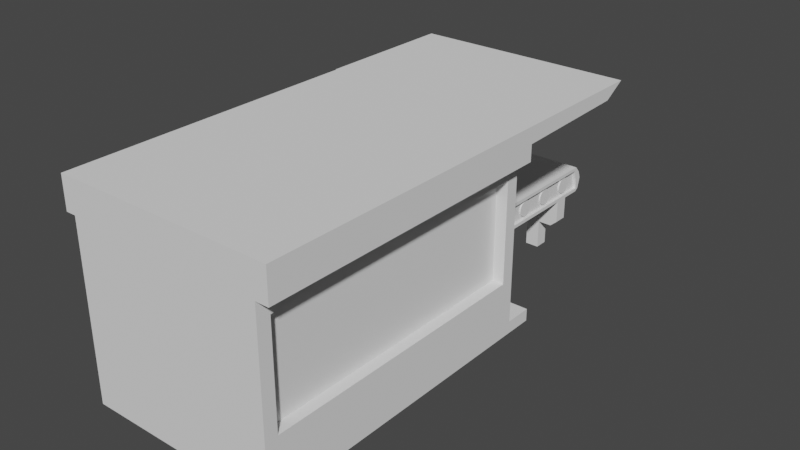 # Source: cintatranpor.blend  (saved by Blender 3.3.6; exported with 4.5.12 LTS)
import bpy
from mathutils import Matrix  # noqa: F401  (used for matrix-valued properties, if any)

bpy.ops.wm.read_factory_settings(use_empty=True)
scene = bpy.context.scene
scene.name = 'Scene'

# ---- collections
col_collection = bpy.data.collections.new('Collection'); scene.collection.children.link(col_collection)

# ---- world
world_world = bpy.data.worlds.new('World'); scene.world = world_world
world_world.use_nodes = True; world_world.node_tree.nodes.clear()
_N = world_world.node_tree.nodes; _L = world_world.node_tree.links
n0 = _N.new('ShaderNodeOutputWorld'); n0.name = 'World Output'; n0.location = (300, 300)
n1 = _N.new('ShaderNodeBackground'); n1.name = 'Background'; n1.location = (10, 300)
n1.inputs[0].default_value = (0.05088, 0.05088, 0.05088, 1.0)
_L.new(n1.outputs[0], n0.inputs[0])
n0.is_active_output = True
world_world.color = (0.05088, 0.05088, 0.05088)
world_world.use_sun_shadow = False
world_world.sun_shadow_jitter_overblur = 0.0

# ---- meshes
me_cube_001 = bpy.data.meshes.new('Cube.001')
me_cube_001.from_pydata([(-1.0, -1.0, -1.0), (-1.0, -1.0, 1.0), (1.0, -1.0, 0.75), (1.0, -1.0, -1.0), (1.0, -1.0, 1.0), (-1.0, -1.0, 0.75), (0.3333, -1.754, -0.75), (-1.0, 0.9836, 0.0), (1.0, 0.9836, 0.0), (1.0, -1.0, 0.0), (-1.0, 0.9299, -1.0), (-1.0, 0.8907, 1.0), (1.0, 0.9299, -1.0), (1.0, 0.8907, 1.0), (1.0, 0.9217, 0.0), (-1.0, 0.9217, 0.0), (-1.0, -0.03198, -1.0), (1.0, -0.03198, 1.0), (-0.8694, -1.0, -0.5), (-1.0, -0.03198, 1.0), (1.0, -0.03198, -1.0), (0.8845, 0.8828, -0.75), (0.3333, -1.754, -0.5), (-1.0, 0.9641, 0.5), (1.0, 0.9641, 0.5), (1.0, -1.0, 0.5), (1.0, 0.9078, 0.5), (-1.0, 0.9078, 0.5), (1.0, 0.8828, -0.75), (1.0, -1.0, 0.0), (-1.0, 0.9699, -0.5), (1.0, 0.9699, -0.5), (1.0, -1.0, -0.5), (-1.0, -1.0, -0.5), (-1.0, 0.9292, -0.5), (1.0, 0.9292, -0.5), (1.0, 0.8663, 0.75), (1.0, -1.0, 0.5), (-1.0, 0.8648, 1.0), (1.0, 0.8836, -1.0), (1.0, 0.8819, -0.5), (-1.0, 0.8836, -1.0), (1.0, 0.8648, 1.0), (1.0, 0.8751, 0.0), (1.0, 0.8679, 0.5), (1.0, 0.8679, 0.5), (1.0, 0.8819, -0.5), (1.0, 0.8751, 0.0), (-1.0, 0.9177, 1.0), (1.0, 0.9177, 1.0), (-1.0, 0.9177, 1.0), (-1.0, 0.9551, 0.6132), (1.0, 0.9551, 0.6132), (1.0, 0.9177, 1.0), (-1.0, 0.9605, -0.8063), (-1.0, 0.9299, -1.0), (1.0, 0.9299, -1.0), (1.0, 0.9605, -0.8063), (1.0, 0.8993, 0.75), (-1.0, 0.8993, 0.75), (-1.0, -0.03198, 0.75), (1.0, -0.03198, 0.75), (1.0, 0.8663, 0.75), (-1.0, 0.8663, 0.75), (1.0, -1.0, -0.75), (-1.0, 0.9295, -0.75), (1.0, 0.9295, -0.75), (-1.0, -0.03198, -0.75), (1.0, -0.03198, -0.75), (-1.0, -1.0, -0.75), (-1.0, 0.8828, -0.75), (1.0, 0.8828, -0.75), (1.0, -1.0, 0.5), (1.0, -1.0, 0.0), (0.8845, 0.8993, 0.75), (1.0, 0.8751, 0.0), (0.8845, 0.9217, 0.0), (1.0, -1.0, 0.75), (1.0, -0.03198, 0.75), (1.0, 0.8679, 0.5), (1.0, -1.0, -0.5), (0.8845, 0.9078, 0.5), (1.0, 0.8819, -0.5), (1.0, 0.8663, 0.75), (1.0, -1.0, -0.75), (1.0, -0.03198, -0.75), (1.0, 0.8828, -0.75), (1.0, 0.8751, 0.0), (-0.8694, -1.0, 0.75), (1.0, -1.0, 0.75), (1.0, -0.03198, 0.75), (1.0, 0.8679, 0.5), (1.0, -1.0, -0.5), (-0.8694, -1.0, 0.5), (1.0, 0.8819, -0.5), (1.0, 0.8663, 0.75), (1.0, -1.0, -0.75), (1.0, -0.03198, -0.75), (1.0, 0.8828, -0.75), (0.8845, 0.9292, -0.5), (0.8845, 0.8751, 0.0), (0.8845, 0.8679, 0.5), (0.8845, 0.8819, -0.5), (0.8845, 0.8663, 0.75), (0.8845, 0.9295, -0.75), (0.8845, 0.8828, -0.75), (0.8845, -1.0, 0.5), (0.8845, -1.0, 0.0), (0.8845, -0.03198, 0.0), (0.8845, 0.8751, 0.0), (0.8845, -0.03198, 0.5), (0.8845, -1.0, 0.75), (0.8845, -0.03198, 0.75), (0.8845, 0.8679, 0.5), (0.8845, -1.0, -0.5), (0.8845, -0.03198, -0.5), (0.8845, 0.8819, -0.5), (0.8845, 0.8663, 0.75), (0.8845, -1.0, -0.75), (0.8845, -0.03198, -0.75), (0.8845, 0.8828, -0.75), (-0.8694, -1.0, 0.0), (-0.8694, 0.8751, 0.0), (-0.8694, 0.9217, 0.0), (-0.8694, 0.9078, 0.5), (-0.8694, -0.03198, 0.0), (-0.8694, -0.03198, 0.5), (-0.8694, 0.8993, 0.75), (-0.8694, -0.03198, 0.75), (-0.8694, 0.8679, 0.5), (-0.8694, -1.0, -0.75), (-0.8694, 0.9292, -0.5), (-0.8694, -0.03198, -0.5), (-0.8694, 0.8819, -0.5), (-0.8694, 0.8663, 0.75), (-0.8694, 0.9295, -0.75), (-0.8694, -0.03198, -0.75), (-0.8694, 0.8828, -0.75), (1.0, 0.8828, -0.75), (1.0, 0.8819, -0.5), (0.8845, 0.8819, -0.5), (1.0, 0.8679, 0.5), (1.0, 0.8751, 0.0), (1.0, 0.8663, 0.75), (1.0, 0.8819, -0.5), (0.8845, 0.8751, 0.0), (0.8845, 0.8819, -0.5), (0.8845, 0.8679, 0.5), (0.8845, 0.8663, 0.75), (-1.0, 0.659, -1.0), (1.0, 0.6448, 1.0), (-1.0, 0.6448, 1.0), (1.0, 0.659, -1.0), (-1.0, 0.6459, 0.75), (1.0, 0.6459, 0.75), (-1.0, 0.6583, -0.75), (1.0, 0.6583, -0.75), (1.0, 0.6459, 0.75), (1.0, 0.6583, -0.75), (1.0, 0.6459, 0.75), (1.0, 0.6583, -0.75), (0.8845, 0.6525, 0.0), (0.8845, 0.6471, 0.5), (0.8845, 0.6577, -0.5), (0.8845, 0.6459, 0.75), (0.8845, 0.6583, -0.75), (-0.8694, 0.6525, 0.0), (-0.8694, 0.6471, 0.5), (-0.8694, 0.6577, -0.5), (-0.8694, 0.6459, 0.75), (-0.8694, 0.6583, -0.75), (1.0, 0.659, -1.0), (1.0, 0.8836, -1.0), (-1.0, 0.8836, -1.0), (-1.0, 0.659, -1.0), (-1.0, 0.7548, 1.0), (1.0, 0.7713, -1.0), (-1.0, 0.7561, 0.75), (-1.0, 0.7706, -0.75), (-0.8694, 0.7638, 0.0), (-0.8694, 0.7575, 0.5), (-0.8694, 0.7698, -0.5), (-0.8694, 0.7561, 0.75), (-0.8694, 0.7706, -0.75), (-1.0, 0.7713, -1.0), (1.0, 0.7548, 1.0), (1.0, 0.7561, 0.75), (1.0, 0.7706, -0.75), (1.0, 0.7561, 0.75), (1.0, 0.7706, -0.75), (1.0, 0.7561, 0.75), (1.0, 0.7706, -0.75), (0.8845, 0.7638, 0.0), (0.8845, 0.7575, 0.5), (0.8845, 0.7698, -0.5), (0.8845, 0.7561, 0.75), (0.8845, 0.7706, -0.75), (1.0, 0.7713, -1.0), (-1.0, 0.7713, -1.0), (-0.7519, 0.7713, -3.108), (-0.7519, 0.659, -3.108), (0.7519, 0.659, -3.108), (0.7519, 0.7713, -3.108), (-0.3333, -1.0, -1.0), (0.3333, -1.0, -1.0), (0.3333, -1.0, 1.0), (-0.3333, -1.0, 1.0), (1.0, -1.754, -0.75), (1.0, -1.754, -0.5), (-0.3333, 0.9836, 0.0), (0.3333, 0.9836, 0.0), (-0.3333, 0.8907, 1.0), (0.3333, 0.8907, 1.0), (0.3333, 0.9299, -1.0), (-0.3333, 0.9299, -1.0), (-0.3333, -0.03198, 1.0), (0.3333, -0.03198, 1.0), (0.3333, -0.03198, -1.0), (-0.3333, -0.03198, -1.0), (-0.8694, -1.754, -0.5), (-0.8694, -1.754, -0.75), (-0.3333, 0.9641, 0.5), (0.3333, 0.9641, 0.5), (-0.3333, 0.9699, -0.5), (0.3333, 0.9699, -0.5), (0.3333, -1.0, -0.5), (-0.3333, -1.0, -0.5), (0.3333, 0.8836, -1.0), (-0.3333, 0.8836, -1.0), (-0.3333, 0.8648, 1.0), (0.3333, 0.8648, 1.0), (-0.3333, 0.9177, 1.0), (0.3333, 0.9177, 1.0), (0.3333, 0.9551, 0.6132), (-0.3333, 0.9551, 0.6132), (-0.3333, 0.9177, 1.0), (0.3333, 0.9177, 1.0), (0.3333, 0.9299, -1.0), (-0.3333, 0.9299, -1.0), (-0.3333, 0.9605, -0.8063), (0.3333, 0.9605, -0.8063), (-1.0, -1.754, -0.5), (-1.0, -1.754, -0.75), (0.3333, -1.0, -0.75), (-0.3333, -1.0, -0.75), (0.3333, 0.659, -1.0), (-0.3333, 0.659, -1.0), (-0.3333, 0.6448, 1.0), (0.3333, 0.6448, 1.0), (0.3333, 0.8836, -1.0), (-0.3333, 0.8836, -1.0), (0.3333, 0.659, -1.0), (-0.3333, 0.659, -1.0), (0.3333, 0.7713, -1.0), (-0.3333, 0.7713, -1.0), (-0.3333, 0.7548, 1.0), (0.3333, 0.7548, 1.0), (0.2506, 0.659, -3.108), (-0.2506, 0.659, -3.108), (0.2506, 0.7713, -3.108), (-0.2506, 0.7713, -3.108), (1.0, 0.659, -2.669), (1.0, 0.7713, -2.669), (-1.0, 0.7713, -2.669), (-1.0, 0.659, -2.669), (0.3333, 0.659, -2.669), (-0.3333, 0.659, -2.669), (-0.3333, 0.7713, -2.669), (0.3333, 0.7713, -2.669), (0.3333, 0.7294, -1.0), (-0.3333, 0.7294, -1.0), (-0.3333, 0.7294, -2.669), (0.3333, 0.7294, -2.669), (1.0, 0.659, -1.0), (1.0, 0.7713, -1.0), (1.0, 0.7713, -2.669), (1.0, 0.659, -2.669), (-1.0, -1.0, 0.75), (-1.0, -1.0, 1.0), (1.0, -1.0, 1.0), (1.0, -1.0, 0.75), (-1.0, -1.0, 0.5), (-0.3333, -1.0, 1.0), (-1.0, -1.0, -0.5), (1.0, -1.0, 0.5), (1.0, -1.0, 0.0), (-0.8694, -1.0, 0.0), (1.0, -1.0, -0.5), (-0.3333, -1.0, -0.5), (-0.8694, -1.0, -0.5), (-0.8694, -1.0, 0.5), (-0.8694, -1.0, 0.75), (-0.8694, -0.03198, 0.0), (-0.8694, -0.03198, 0.5), (0.3333, -1.0, 1.0), (0.3333, -1.0, -0.5), (-1.0, -1.754, 0.75), (-1.0, -1.754, 1.0), (1.0, -1.754, 1.0), (1.0, -1.754, 0.75), (-1.0, -1.754, 0.5), (-0.3333, -1.754, 1.0), (-1.0, -1.754, -0.5), (-1.0, -1.754, 0.0), (1.0, -1.754, 0.5), (1.0, -1.754, 0.0), (-0.3333, -1.754, 0.0), (-0.8694, -1.754, 0.0), (-0.3333, -1.754, 0.5), (1.0, -1.754, -0.5), (-0.3333, -1.754, -0.5), (-0.8694, -1.754, -0.5), (-0.3333, -1.754, 0.75), (-0.8694, -1.754, 0.5), (0.3333, -1.754, 1.0), (0.3333, -1.754, 0.0), (0.3333, -1.754, 0.5), (0.3333, -1.754, -0.5), (0.3333, -1.754, 0.75), (0.2506, 0.659, -5.273), (-0.2506, 0.659, -5.273), (0.2506, 0.7713, -5.273), (-0.2506, 0.7713, -5.273)], [(144, 146), (79, 44), (82, 46), (43, 75), (94, 82), (75, 87), (79, 91), (40, 94), (98, 28), (36, 95), (91, 45), (47, 87), (46, 144), (142, 43), (44, 141), (139, 94)], [(24, 52, 53, 49, 13, 58, 26), (61, 17, 4, 2), (225, 32, 287, 295), (217, 20, 3, 204), (215, 19, 1, 206), (125, 121, 286, 292), (2, 25, 72, 77), (224, 210, 8, 31), (34, 15, 7, 30), (9, 25, 284, 285), (31, 8, 14, 35), (27, 59, 11, 48, 50, 51, 23), (10, 65, 34, 30, 54, 55), (63, 38, 11, 59), (5, 1, 19, 60), (34, 65, 135, 131), (247, 151, 19, 215), (245, 152, 20, 217), (154, 150, 17, 61), (32, 64, 84, 80), (177, 63, 134, 182), (15, 34, 131, 123), (8, 24, 26, 14), (18, 33, 283, 289), (61, 2, 77, 78), (210, 222, 24, 8), (15, 27, 23, 7), (67, 69, 130, 136), (59, 27, 124, 127), (65, 70, 137, 135), (56, 57, 31, 35, 66, 12), (237, 56, 12, 213), (244, 226, 33, 69), (18, 130, 220, 219), (63, 59, 127, 134), (96, 97, 119, 118), (58, 13, 42, 62), (213, 12, 39, 227), (211, 11, 38, 229), (177, 175, 38, 63), (27, 15, 123, 124), (222, 233, 52, 24), (231, 48, 11, 211), (234, 51, 50, 235), (232, 49, 53, 236), (238, 55, 54, 239), (240, 224, 31, 57), (35, 14, 76, 99), (25, 9, 73, 72), (5, 60, 128, 88), (2, 4, 279, 280), (93, 126, 293, 290), (154, 61, 78, 157), (12, 66, 71, 39), (184, 178, 70, 41), (203, 244, 69, 0), (20, 68, 64, 3), (41, 70, 65, 10), (0, 69, 67, 16), (152, 156, 68, 20), (78, 77, 89, 90), (157, 78, 90, 159), (73, 80, 92, 29), (77, 72, 37, 89), (189, 86, 98, 191), (187, 71, 86, 189), (64, 68, 85, 84), (9, 32, 80, 73), (116, 120, 21, 140), (103, 62, 143, 148), (89, 37, 106, 111), (26, 58, 74, 81), (92, 96, 118, 114), (14, 26, 81, 76), (90, 89, 111, 112), (102, 100, 145, 146), (84, 85, 97, 96), (72, 73, 29, 37), (80, 84, 96, 92), (104, 99, 102, 105), (76, 81, 101, 100), (99, 76, 100, 102), (81, 74, 103, 101), (115, 108, 107, 114), (163, 161, 108, 115), (161, 162, 110, 108), (108, 110, 106, 107), (165, 163, 115, 119), (119, 115, 114, 118), (162, 164, 112, 110), (110, 112, 111, 106), (71, 66, 104, 105), (191, 98, 120, 196), (58, 62, 103, 74), (37, 29, 107, 106), (101, 103, 148, 147), (66, 35, 99, 104), (159, 90, 112, 164), (29, 92, 114, 107), (133, 122, 123, 131), (18, 121, 125, 132), (32, 9, 285, 287), (122, 129, 124, 123), (130, 18, 132, 136), (180, 182, 134, 129), (137, 133, 131, 135), (183, 181, 133, 137), (179, 180, 129, 122), (181, 179, 122, 133), (93, 88, 128, 126), (129, 134, 127, 124), (155, 67, 136, 170), (25, 2, 280, 284), (100, 101, 147, 145), (120, 98, 138, 21), (178, 155, 170, 183), (132, 125, 166, 168), (125, 126, 167, 166), (136, 132, 168, 170), (126, 128, 169, 167), (190, 159, 164, 195), (97, 160, 165, 119), (193, 195, 164, 162), (196, 194, 163, 165), (192, 193, 162, 161), (194, 192, 161, 163), (68, 156, 158, 85), (85, 158, 160, 97), (188, 157, 159, 190), (176, 187, 156, 152), (16, 67, 155, 149), (186, 154, 157, 188), (60, 19, 151, 153), (60, 153, 169, 128), (186, 185, 150, 154), (184, 41, 173, 198), (255, 175, 151, 247), (262, 261, 201, 202), (246, 149, 174, 252), (176, 152, 171, 197), (227, 39, 172, 249), (39, 176, 197, 172), (249, 172, 197, 253), (229, 38, 175, 255), (149, 184, 198, 174), (62, 42, 185, 186), (62, 186, 188, 83), (39, 71, 187, 176), (83, 188, 190, 95), (116, 109, 192, 194), (109, 113, 193, 192), (120, 116, 194, 196), (113, 117, 195, 193), (95, 190, 195, 117), (70, 178, 183, 137), (168, 166, 179, 181), (166, 167, 180, 179), (170, 168, 181, 183), (167, 169, 182, 180), (160, 191, 196, 165), (156, 187, 189, 158), (158, 189, 191, 160), (149, 155, 178, 184), (153, 151, 175, 177), (153, 177, 182, 169), (259, 202, 201, 257), (264, 263, 199, 200), (268, 262, 202, 259), (266, 264, 200, 258), (261, 265, 257, 201), (265, 266, 258, 257), (263, 267, 260, 199), (267, 268, 259, 260), (199, 260, 258, 200), (260, 259, 321, 322), (42, 230, 256, 185), (230, 229, 255, 256), (173, 250, 254, 198), (250, 249, 253, 254), (41, 228, 250, 173), (228, 227, 249, 250), (152, 245, 251, 171), (245, 246, 252, 251), (185, 256, 248, 150), (256, 255, 247, 248), (3, 64, 243, 204), (204, 243, 244, 203), (121, 18, 289, 286), (205, 206, 282, 294), (54, 30, 223, 239), (239, 223, 224, 240), (56, 237, 240, 57), (237, 238, 239, 240), (48, 231, 235, 50), (231, 232, 236, 235), (52, 233, 236, 53), (233, 234, 235, 236), (49, 232, 212, 13), (232, 231, 211, 212), (23, 51, 234, 221), (221, 234, 233, 222), (13, 212, 230, 42), (212, 211, 229, 230), (10, 214, 228, 41), (214, 213, 227, 228), (290, 286, 307, 313), (243, 225, 226, 244), (55, 238, 214, 10), (238, 237, 213, 214), (7, 23, 221, 209), (209, 221, 222, 210), (88, 93, 290, 291), (206, 1, 278, 282), (149, 246, 218, 16), (246, 245, 217, 218), (150, 248, 216, 17), (248, 247, 215, 216), (30, 7, 209, 223), (223, 209, 210, 224), (33, 226, 288, 283), (1, 5, 277, 278), (17, 216, 205, 4), (216, 215, 206, 205), (16, 218, 203, 0), (218, 217, 204, 203), (4, 205, 294, 279), (5, 88, 291, 277), (253, 268, 272, 269), (198, 254, 267, 263), (251, 252, 266, 265), (171, 251, 265, 261), (252, 174, 264, 266), (253, 197, 262, 268), (174, 198, 263, 264), (262, 197, 274, 275), (270, 269, 272, 271), (254, 253, 269, 270), (268, 267, 271, 272), (267, 254, 270, 271), (274, 273, 276, 275), (171, 261, 276, 273), (197, 171, 273, 274), (261, 262, 275, 276), (130, 69, 242, 220), (289, 283, 302, 311), (33, 18, 219, 241), (69, 33, 241, 242), (281, 277, 291, 290), (225, 243, 6, 22), (286, 290, 293, 292), (285, 284, 304, 305), (283, 288, 310, 302), (287, 285, 305, 309), (286, 289, 311, 307), (282, 278, 297, 301), (64, 32, 208, 207), (243, 64, 207, 6), (277, 281, 300, 296), (294, 282, 301, 314), (126, 125, 292, 293), (226, 225, 295, 288), (242, 241, 219, 220), (207, 208, 22, 6), (312, 301, 297, 296), (310, 306, 303, 302), (302, 303, 307, 311), (306, 308, 300, 303), (308, 312, 296, 300), (303, 300, 313, 307), (304, 299, 318, 316), (316, 318, 312, 308), (305, 304, 316, 315), (315, 316, 308, 306), (309, 305, 315, 317), (317, 315, 306, 310), (299, 298, 314, 318), (318, 314, 301, 312), (295, 287, 309, 317), (32, 225, 22, 208), (278, 277, 296, 297), (281, 290, 313, 300), (288, 295, 317, 310), (284, 280, 299, 304), (279, 294, 314, 298), (280, 279, 298, 299), (322, 321, 319, 320), (257, 258, 320, 319), (258, 260, 322, 320), (259, 257, 319, 321)])
_uv = me_cube_001.uv_layers.new(name='UVMap')
_uv.uv.foreach_set('vector', [0.5625, 0.5, 0.5767, 0.5, 0.625, 0.5018, 0.625, 0.5018, 0.625, 0.508, 0.5938, 0.508, 0.5625, 0.508, 0.5938, 0.629, 0.625, 0.629, 0.625, 0.75, 0.5938, 0.75, 0.4375, 0.8333, 0.4375, 0.75, 0.4375, 0.75, 0.4375, 0.8333, 0.2917, 0.629, 0.375, 0.629, 0.375, 0.75, 0.2917, 0.75, 0.7917, 0.629, 0.875, 0.629, 0.875, 0.75, 0.7917, 0.75, 0.5, 0.121, 0.5, 0.0, 0.5, 0.0, 0.5, 0.121, 0.5938, 0.75, 0.5625, 0.75, 0.5625, 0.75, 0.5938, 0.75, 0.4375, 0.4167, 0.5, 0.4167, 0.5, 0.5, 0.4375, 0.5, 0.4375, 0.242, 0.5, 0.242, 0.5, 0.25, 0.4375, 0.25, 0.5, 0.75, 0.5625, 0.75, 0.5625, 0.75, 0.5, 0.75, 0.4375, 0.5, 0.5, 0.5, 0.5, 0.508, 0.4375, 0.508, 0.5625, 0.242, 0.5938, 0.242, 0.625, 0.242, 0.625, 0.2482, 0.625, 0.2482, 0.5767, 0.25, 0.5625, 0.25, 0.375, 0.242, 0.4062, 0.242, 0.4375, 0.242, 0.4375, 0.25, 0.3992, 0.25, 0.375, 0.242, 0.5938, 0.2355, 0.625, 0.2355, 0.625, 0.242, 0.5938, 0.242, 0.5938, 0.0, 0.625, 0.0, 0.625, 0.121, 0.5938, 0.121, 0.4375, 0.242, 0.4062, 0.242, 0.4062, 0.242, 0.4375, 0.242, 0.7917, 0.5426, 0.875, 0.5426, 0.875, 0.629, 0.7917, 0.629, 0.2917, 0.5426, 0.375, 0.5426, 0.375, 0.629, 0.2917, 0.629, 0.5938, 0.5426, 0.625, 0.5426, 0.625, 0.629, 0.5938, 0.629, 0.4375, 0.75, 0.4062, 0.75, 0.4062, 0.75, 0.4375, 0.75, 0.5938, 0.2214, 0.5938, 0.2355, 0.5938, 0.2355, 0.5938, 0.2214, 0.5, 0.242, 0.4375, 0.242, 0.4375, 0.242, 0.5, 0.242, 0.5, 0.5, 0.5625, 0.5, 0.5625, 0.508, 0.5, 0.508, 0.4375, 1.0, 0.4375, 1.0, 0.4375, 1.0, 0.4375, 1.0, 0.5938, 0.629, 0.5938, 0.75, 0.5938, 0.75, 0.5938, 0.629, 0.5, 0.4167, 0.5625, 0.4167, 0.5625, 0.5, 0.5, 0.5, 0.5, 0.242, 0.5625, 0.242, 0.5625, 0.25, 0.5, 0.25, 0.4062, 0.121, 0.4062, 0.0, 0.4062, 0.0, 0.4062, 0.121, 0.5938, 0.242, 0.5625, 0.242, 0.5625, 0.242, 0.5938, 0.242, 0.4062, 0.242, 0.4063, 0.2355, 0.4063, 0.2355, 0.4062, 0.242, 0.375, 0.508, 0.3992, 0.5, 0.4375, 0.5, 0.4375, 0.508, 0.4062, 0.508, 0.375, 0.508, 0.375, 0.508, 0.375, 0.508, 0.375, 0.508, 0.375, 0.508, 0.4062, 0.9167, 0.4375, 0.9167, 0.4375, 1.0, 0.4062, 1.0, 0.4375, 0.0, 0.4062, 0.0, 0.4062, 0.0, 0.4375, 0.0, 0.5938, 0.2355, 0.5938, 0.242, 0.5938, 0.242, 0.5938, 0.2355, 0.4062, 0.75, 0.4062, 0.629, 0.4062, 0.629, 0.4062, 0.75, 0.5938, 0.508, 0.625, 0.508, 0.625, 0.5145, 0.5938, 0.5145, 0.2917, 0.508, 0.375, 0.508, 0.375, 0.5145, 0.2917, 0.5145, 0.7917, 0.508, 0.875, 0.508, 0.875, 0.5145, 0.7917, 0.5145, 0.5938, 0.2214, 0.625, 0.2214, 0.625, 0.2355, 0.5938, 0.2355, 0.5625, 0.242, 0.5, 0.242, 0.5, 0.242, 0.5625, 0.242, 0.5625, 0.4167, 0.5767, 0.4167, 0.5767, 0.5, 0.5625, 0.5, 0.7917, 0.5018, 0.875, 0.5018, 0.875, 0.508, 0.7917, 0.508, 0.5767, 0.3333, 0.5767, 0.25, 0.625, 0.25, 0.625, 0.3333, 0.625, 0.5018, 0.625, 0.5018, 0.625, 0.5018, 0.625, 0.5018, 0.2083, 0.508, 0.125, 0.508, 0.125, 0.5, 0.2083, 0.5, 0.3992, 0.4167, 0.4375, 0.4167, 0.4375, 0.5, 0.3992, 0.5, 0.4375, 0.508, 0.5, 0.508, 0.5, 0.508, 0.4375, 0.508, 0.5625, 0.75, 0.5, 0.75, 0.5, 0.75, 0.5625, 0.75, 0.5938, 0.0, 0.5938, 0.121, 0.5938, 0.121, 0.5938, 0.0, 0.5938, 0.75, 0.625, 0.75, 0.625, 0.75, 0.5938, 0.75, 0.5625, 0.0, 0.5625, 0.121, 0.5625, 0.121, 0.5625, 0.0, 0.5938, 0.5426, 0.5938, 0.629, 0.5938, 0.629, 0.5938, 0.5426, 0.375, 0.508, 0.4062, 0.508, 0.4062, 0.5145, 0.375, 0.5145, 0.375, 0.2214, 0.4063, 0.2214, 0.4063, 0.2355, 0.375, 0.2355, 0.375, 0.9167, 0.4062, 0.9167, 0.4062, 1.0, 0.375, 1.0, 0.375, 0.629, 0.4062, 0.629, 0.4062, 0.75, 0.375, 0.75, 0.375, 0.2355, 0.4063, 0.2355, 0.4062, 0.242, 0.375, 0.242, 0.375, 0.0, 0.4062, 0.0, 0.4062, 0.121, 0.375, 0.121, 0.375, 0.5426, 0.4062, 0.5426, 0.4062, 0.629, 0.375, 0.629, 0.5938, 0.629, 0.5938, 0.75, 0.5938, 0.75, 0.5938, 0.629, 0.5938, 0.5426, 0.5938, 0.629, 0.5938, 0.629, 0.5938, 0.5426, 0.5, 0.75, 0.4375, 0.75, 0.4375, 0.75, 0.5, 0.75, 0.5938, 0.75, 0.5625, 0.75, 0.5625, 0.75, 0.5938, 0.75, 0.4062, 0.5286, 0.4062, 0.5145, 0.4062, 0.5145, 0.4062, 0.5286, 0.4062, 0.5286, 0.4062, 0.5145, 0.4062, 0.5145, 0.4062, 0.5286, 0.4062, 0.75, 0.4062, 0.629, 0.4062, 0.629, 0.4062, 0.75, 0.5, 0.75, 0.4375, 0.75, 0.4375, 0.75, 0.5, 0.75, 0.4375, 0.5145, 0.4062, 0.5145, 0.4062, 0.5145, 0.4375, 0.5145, 0.5938, 0.5145, 0.5938, 0.5145, 0.5938, 0.5145, 0.5938, 0.5145, 0.5938, 0.75, 0.5625, 0.75, 0.5625, 0.75, 0.5938, 0.75, 0.5625, 0.508, 0.5938, 0.508, 0.5938, 0.508, 0.5625, 0.508, 0.4375, 0.75, 0.4062, 0.75, 0.4062, 0.75, 0.4375, 0.75, 0.5, 0.508, 0.5625, 0.508, 0.5625, 0.508, 0.5, 0.508, 0.5938, 0.629, 0.5938, 0.75, 0.5938, 0.75, 0.5938, 0.629, 0.4375, 0.5145, 0.5, 0.5145, 0.5, 0.5145, 0.4375, 0.5145, 0.4062, 0.75, 0.4062, 0.629, 0.4062, 0.629, 0.4062, 0.75, 0.5625, 0.75, 0.5, 0.75, 0.5, 0.75, 0.5625, 0.75, 0.4375, 0.75, 0.4062, 0.75, 0.4062, 0.75, 0.4375, 0.75, 0.4062, 0.508, 0.4375, 0.508, 0.4375, 0.5145, 0.4062, 0.5145, 0.5, 0.508, 0.5625, 0.508, 0.5625, 0.5145, 0.5, 0.5145, 0.4375, 0.508, 0.5, 0.508, 0.5, 0.5145, 0.4375, 0.5145, 0.5625, 0.508, 0.5938, 0.508, 0.5938, 0.5145, 0.5625, 0.5145, 0.4375, 0.629, 0.5, 0.629, 0.5, 0.75, 0.4375, 0.75, 0.4375, 0.5426, 0.5, 0.5426, 0.5, 0.629, 0.4375, 0.629, 0.5, 0.5426, 0.5625, 0.5426, 0.5625, 0.629, 0.5, 0.629, 0.5, 0.629, 0.5625, 0.629, 0.5625, 0.75, 0.5, 0.75, 0.4062, 0.5426, 0.4375, 0.5426, 0.4375, 0.629, 0.4062, 0.629, 0.4062, 0.629, 0.4375, 0.629, 0.4375, 0.75, 0.4062, 0.75, 0.5625, 0.5426, 0.5938, 0.5426, 0.5938, 0.629, 0.5625, 0.629, 0.5625, 0.629, 0.5938, 0.629, 0.5938, 0.75, 0.5625, 0.75, 0.4062, 0.5145, 0.4062, 0.508, 0.4062, 0.508, 0.4062, 0.5145, 0.4062, 0.5286, 0.4062, 0.5145, 0.4062, 0.5145, 0.4062, 0.5286, 0.5938, 0.508, 0.5938, 0.5145, 0.5938, 0.5145, 0.5938, 0.508, 0.5625, 0.75, 0.5, 0.75, 0.5, 0.75, 0.5625, 0.75, 0.5625, 0.5145, 0.5938, 0.5145, 0.5938, 0.5145, 0.5625, 0.5145, 0.4062, 0.508, 0.4375, 0.508, 0.4375, 0.508, 0.4062, 0.508, 0.5938, 0.5426, 0.5938, 0.629, 0.5938, 0.629, 0.5938, 0.5426, 0.5, 0.75, 0.4375, 0.75, 0.4375, 0.75, 0.5, 0.75, 0.4375, 0.2355, 0.5, 0.2355, 0.5, 0.242, 0.4375, 0.242, 0.4375, 0.0, 0.5, 0.0, 0.5, 0.121, 0.4375, 0.121, 0.4375, 0.75, 0.5, 0.75, 0.5, 0.75, 0.4375, 0.75, 0.5, 0.2355, 0.5625, 0.2355, 0.5625, 0.242, 0.5, 0.242, 0.4062, 0.0, 0.4375, 0.0, 0.4375, 0.121, 0.4062, 0.121, 0.5625, 0.2214, 0.5938, 0.2214, 0.5938, 0.2355, 0.5625, 0.2355, 0.4063, 0.2355, 0.4375, 0.2355, 0.4375, 0.242, 0.4062, 0.242, 0.4063, 0.2214, 0.4375, 0.2214, 0.4375, 0.2355, 0.4063, 0.2355, 0.5, 0.2214, 0.5625, 0.2214, 0.5625, 0.2355, 0.5, 0.2355, 0.4375, 0.2214, 0.5, 0.2214, 0.5, 0.2355, 0.4375, 0.2355, 0.5625, 0.0, 0.5938, 0.0, 0.5938, 0.121, 0.5625, 0.121, 0.5625, 0.2355, 0.5938, 0.2355, 0.5938, 0.242, 0.5625, 0.242, 0.4063, 0.2074, 0.4062, 0.121, 0.4062, 0.121, 0.4063, 0.2074, 0.5625, 0.75, 0.5938, 0.75, 0.5938, 0.75, 0.5625, 0.75, 0.5, 0.5145, 0.5625, 0.5145, 0.5625, 0.5145, 0.5, 0.5145, 0.4062, 0.5145, 0.4062, 0.5145, 0.4062, 0.5145, 0.4062, 0.5145, 0.4063, 0.2214, 0.4063, 0.2074, 0.4063, 0.2074, 0.4063, 0.2214, 0.4375, 0.121, 0.5, 0.121, 0.5, 0.2074, 0.4375, 0.2074, 0.5, 0.121, 0.5625, 0.121, 0.5625, 0.2074, 0.5, 0.2074, 0.4062, 0.121, 0.4375, 0.121, 0.4375, 0.2074, 0.4063, 0.2074, 0.5625, 0.121, 0.5938, 0.121, 0.5938, 0.2074, 0.5625, 0.2074, 0.5938, 0.5286, 0.5938, 0.5426, 0.5938, 0.5426, 0.5938, 0.5286, 0.4062, 0.629, 0.4062, 0.5426, 0.4062, 0.5426, 0.4062, 0.629, 0.5625, 0.5286, 0.5938, 0.5286, 0.5938, 0.5426, 0.5625, 0.5426, 0.4062, 0.5286, 0.4375, 0.5286, 0.4375, 0.5426, 0.4062, 0.5426, 0.5, 0.5286, 0.5625, 0.5286, 0.5625, 0.5426, 0.5, 0.5426, 0.4375, 0.5286, 0.5, 0.5286, 0.5, 0.5426, 0.4375, 0.5426, 0.4062, 0.629, 0.4062, 0.5426, 0.4062, 0.5426, 0.4062, 0.629, 0.4062, 0.629, 0.4062, 0.5426, 0.4062, 0.5426, 0.4062, 0.629, 0.5938, 0.5286, 0.5938, 0.5426, 0.5938, 0.5426, 0.5938, 0.5286, 0.375, 0.5286, 0.4062, 0.5286, 0.4062, 0.5426, 0.375, 0.5426, 0.375, 0.121, 0.4062, 0.121, 0.4063, 0.2074, 0.375, 0.2074, 0.5938, 0.5286, 0.5938, 0.5426, 0.5938, 0.5426, 0.5938, 0.5286, 0.5938, 0.121, 0.625, 0.121, 0.625, 0.2074, 0.5938, 0.2074, 0.5938, 0.121, 0.5938, 0.2074, 0.5938, 0.2074, 0.5938, 0.121, 0.5938, 0.5286, 0.625, 0.5286, 0.625, 0.5426, 0.5938, 0.5426, 0.375, 0.2214, 0.375, 0.2355, 0.375, 0.2355, 0.375, 0.2214, 0.7917, 0.5286, 0.875, 0.5286, 0.875, 0.5426, 0.7917, 0.5426, 0.375, 0.5286, 0.375, 0.5426, 0.375, 0.5426, 0.375, 0.5286, 0.2083, 0.5426, 0.125, 0.5426, 0.125, 0.5426, 0.2083, 0.5426, 0.375, 0.5286, 0.375, 0.5426, 0.375, 0.5426, 0.375, 0.5286, 0.2917, 0.5145, 0.375, 0.5145, 0.375, 0.5145, 0.2917, 0.5145, 0.375, 0.5145, 0.375, 0.5286, 0.375, 0.5286, 0.375, 0.5145, 0.2917, 0.5145, 0.375, 0.5145, 0.375, 0.5286, 0.2917, 0.5286, 0.7917, 0.5145, 0.875, 0.5145, 0.875, 0.5286, 0.7917, 0.5286, 0.375, 0.2074, 0.375, 0.2214, 0.375, 0.2214, 0.375, 0.2074, 0.5938, 0.5145, 0.625, 0.5145, 0.625, 0.5286, 0.5938, 0.5286, 0.5938, 0.5145, 0.5938, 0.5286, 0.5938, 0.5286, 0.5938, 0.5145, 0.375, 0.5145, 0.4062, 0.5145, 0.4062, 0.5286, 0.375, 0.5286, 0.5938, 0.5145, 0.5938, 0.5286, 0.5938, 0.5286, 0.5938, 0.5145, 0.4375, 0.5145, 0.5, 0.5145, 0.5, 0.5286, 0.4375, 0.5286, 0.5, 0.5145, 0.5625, 0.5145, 0.5625, 0.5286, 0.5, 0.5286, 0.4062, 0.5145, 0.4375, 0.5145, 0.4375, 0.5286, 0.4062, 0.5286, 0.5625, 0.5145, 0.5938, 0.5145, 0.5938, 0.5286, 0.5625, 0.5286, 0.5938, 0.5145, 0.5938, 0.5286, 0.5938, 0.5286, 0.5938, 0.5145, 0.4063, 0.2355, 0.4063, 0.2214, 0.4063, 0.2214, 0.4063, 0.2355, 0.4375, 0.2074, 0.5, 0.2074, 0.5, 0.2214, 0.4375, 0.2214, 0.5, 0.2074, 0.5625, 0.2074, 0.5625, 0.2214, 0.5, 0.2214, 0.4063, 0.2074, 0.4375, 0.2074, 0.4375, 0.2214, 0.4063, 0.2214, 0.5625, 0.2074, 0.5938, 0.2074, 0.5938, 0.2214, 0.5625, 0.2214, 0.4062, 0.5426, 0.4062, 0.5286, 0.4062, 0.5286, 0.4062, 0.5426, 0.4062, 0.5426, 0.4062, 0.5286, 0.4062, 0.5286, 0.4062, 0.5426, 0.4062, 0.5426, 0.4062, 0.5286, 0.4062, 0.5286, 0.4062, 0.5426, 0.375, 0.2074, 0.4063, 0.2074, 0.4063, 0.2214, 0.375, 0.2214, 0.5938, 0.2074, 0.625, 0.2074, 0.625, 0.2214, 0.5938, 0.2214, 0.5938, 0.2074, 0.5938, 0.2214, 0.5938, 0.2214, 0.5938, 0.2074, 0.2917, 0.5286, 0.375, 0.5286, 0.375, 0.5426, 0.2917, 0.5426, 0.375, 0.2074, 0.375, 0.2214, 0.375, 0.2214, 0.375, 0.2074, 0.2917, 0.5286, 0.375, 0.5286, 0.375, 0.5286, 0.2917, 0.5286, 0.2083, 0.5426, 0.125, 0.5426, 0.125, 0.5426, 0.2083, 0.5426, 0.375, 0.5426, 0.2917, 0.5426, 0.2917, 0.5426, 0.375, 0.5426, 0.2917, 0.5426, 0.2083, 0.5426, 0.2083, 0.5426, 0.2917, 0.5426, 0.125, 0.5286, 0.2083, 0.5286, 0.2083, 0.5286, 0.125, 0.5286, 0.2083, 0.5286, 0.2917, 0.5286, 0.2917, 0.5286, 0.2083, 0.5286, 0.125, 0.5286, 0.2083, 0.5286, 0.2083, 0.5426, 0.125, 0.5426, 0.2083, 0.5286, 0.2917, 0.5286, 0.2917, 0.5286, 0.2083, 0.5286, 0.625, 0.5145, 0.7083, 0.5145, 0.7083, 0.5286, 0.625, 0.5286, 0.7083, 0.5145, 0.7917, 0.5145, 0.7917, 0.5286, 0.7083, 0.5286, 0.125, 0.5145, 0.2083, 0.5145, 0.2083, 0.5286, 0.125, 0.5286, 0.2083, 0.5145, 0.2917, 0.5145, 0.2917, 0.5286, 0.2083, 0.5286, 0.125, 0.5145, 0.2083, 0.5145, 0.2083, 0.5145, 0.125, 0.5145, 0.2083, 0.5145, 0.2917, 0.5145, 0.2917, 0.5145, 0.2083, 0.5145, 0.375, 0.5426, 0.2917, 0.5426, 0.2917, 0.5426, 0.375, 0.5426, 0.2917, 0.5426, 0.2083, 0.5426, 0.2083, 0.5426, 0.2917, 0.5426, 0.625, 0.5286, 0.7083, 0.5286, 0.7083, 0.5426, 0.625, 0.5426, 0.7083, 0.5286, 0.7917, 0.5286, 0.7917, 0.5426, 0.7083, 0.5426, 0.375, 0.75, 0.4062, 0.75, 0.4062, 0.8333, 0.375, 0.8333, 0.375, 0.8333, 0.4062, 0.8333, 0.4062, 0.9167, 0.375, 0.9167, 0.5, 0.0, 0.4375, 0.0, 0.4375, 0.0, 0.5, 0.0, 0.7083, 0.75, 0.7917, 0.75, 0.7917, 0.75, 0.7083, 0.75, 0.3992, 0.25, 0.4375, 0.25, 0.4375, 0.3333, 0.3992, 0.3333, 0.3992, 0.3333, 0.4375, 0.3333, 0.4375, 0.4167, 0.3992, 0.4167, 0.375, 0.508, 0.2917, 0.508, 0.2917, 0.5, 0.375, 0.5, 0.2917, 0.508, 0.2083, 0.508, 0.2083, 0.5, 0.2917, 0.5, 0.625, 0.2482, 0.625, 0.2482, 0.625, 0.2482, 0.625, 0.2482, 0.7917, 0.5018, 0.7083, 0.5018, 0.7083, 0.5018, 0.7917, 0.5018, 0.5767, 0.5, 0.5767, 0.4167, 0.625, 0.4167, 0.625, 0.5, 0.5767, 0.4167, 0.5767, 0.3333, 0.625, 0.3333, 0.625, 0.4167, 0.625, 0.5018, 0.7083, 0.5018, 0.7083, 0.508, 0.625, 0.508, 0.7083, 0.5018, 0.7917, 0.5018, 0.7917, 0.508, 0.7083, 0.508, 0.5625, 0.25, 0.5767, 0.25, 0.5767, 0.3333, 0.5625, 0.3333, 0.5625, 0.3333, 0.5767, 0.3333, 0.5767, 0.4167, 0.5625, 0.4167, 0.625, 0.508, 0.7083, 0.508, 0.7083, 0.5145, 0.625, 0.5145, 0.7083, 0.508, 0.7917, 0.508, 0.7917, 0.5145, 0.7083, 0.5145, 0.125, 0.508, 0.2083, 0.508, 0.2083, 0.5145, 0.125, 0.5145, 0.2083, 0.508, 0.2917, 0.508, 0.2917, 0.5145, 0.2083, 0.5145, 0.5625, 0.0, 0.5, 0.0, 0.5, 0.0, 0.5625, 0.0, 0.4062, 0.8333, 0.4375, 0.8333, 0.4375, 0.9167, 0.4062, 0.9167, 0.375, 0.242, 0.375, 0.242, 0.375, 0.242, 0.375, 0.242, 0.2083, 0.508, 0.2917, 0.508, 0.2917, 0.508, 0.2083, 0.508, 0.5, 0.25, 0.5625, 0.25, 0.5625, 0.3333, 0.5, 0.3333, 0.5, 0.3333, 0.5625, 0.3333, 0.5625, 0.4167, 0.5, 0.4167, 0.5938, 0.0, 0.5625, 0.0, 0.5625, 0.0, 0.5938, 0.0, 0.7917, 0.75, 0.875, 0.75, 0.875, 0.75, 0.7917, 0.75, 0.125, 0.5426, 0.2083, 0.5426, 0.2083, 0.629, 0.125, 0.629, 0.2083, 0.5426, 0.2917, 0.5426, 0.2917, 0.629, 0.2083, 0.629, 0.625, 0.5426, 0.7083, 0.5426, 0.7083, 0.629, 0.625, 0.629, 0.7083, 0.5426, 0.7917, 0.5426, 0.7917, 0.629, 0.7083, 0.629, 0.4375, 0.25, 0.5, 0.25, 0.5, 0.3333, 0.4375, 0.3333, 0.4375, 0.3333, 0.5, 0.3333, 0.5, 0.4167, 0.4375, 0.4167, 0.4375, 1.0, 0.4375, 0.9167, 0.4375, 0.9167, 0.4375, 1.0, 0.625, 0.0, 0.5938, 0.0, 0.5938, 0.0, 0.625, 0.0, 0.625, 0.629, 0.7083, 0.629, 0.7083, 0.75, 0.625, 0.75, 0.7083, 0.629, 0.7917, 0.629, 0.7917, 0.75, 0.7083, 0.75, 0.125, 0.629, 0.2083, 0.629, 0.2083, 0.75, 0.125, 0.75, 0.2083, 0.629, 0.2917, 0.629, 0.2917, 0.75, 0.2083, 0.75, 0.625, 0.75, 0.7083, 0.75, 0.7083, 0.75, 0.625, 0.75, 0.5938, 0.0, 0.5938, 0.0, 0.5938, 0.0, 0.5938, 0.0, 0.2917, 0.5286, 0.2917, 0.5286, 0.2917, 0.5286, 0.2917, 0.5286, 0.125, 0.5286, 0.2083, 0.5286, 0.2083, 0.5286, 0.125, 0.5286, 0.2917, 0.5426, 0.2083, 0.5426, 0.2083, 0.5426, 0.2917, 0.5426, 0.375, 0.5426, 0.2917, 0.5426, 0.2917, 0.5426, 0.375, 0.5426, 0.2083, 0.5426, 0.125, 0.5426, 0.125, 0.5426, 0.2083, 0.5426, 0.2917, 0.5286, 0.375, 0.5286, 0.375, 0.5286, 0.2917, 0.5286, 0.375, 0.2074, 0.375, 0.2214, 0.375, 0.2214, 0.375, 0.2074, 0.375, 0.5286, 0.375, 0.5286, 0.375, 0.5286, 0.375, 0.5286, 0.2083, 0.5286, 0.2917, 0.5286, 0.2917, 0.5286, 0.2083, 0.5286, 0.2083, 0.5286, 0.2917, 0.5286, 0.2917, 0.5286, 0.2083, 0.5286, 0.2917, 0.5286, 0.2083, 0.5286, 0.2083, 0.5286, 0.2917, 0.5286, 0.2083, 0.5286, 0.2083, 0.5286, 0.2083, 0.5286, 0.2083, 0.5286, 0.375, 0.5286, 0.375, 0.5426, 0.375, 0.5426, 0.375, 0.5286, 0.375, 0.5426, 0.375, 0.5426, 0.375, 0.5426, 0.375, 0.5426, 0.375, 0.5286, 0.375, 0.5426, 0.375, 0.5426, 0.375, 0.5286, 0.375, 0.5426, 0.375, 0.5286, 0.375, 0.5286, 0.375, 0.5426, 0.4062, 0.0, 0.4062, 0.0, 0.4062, 0.0, 0.4062, 0.0, 0.4375, 1.0, 0.4375, 1.0, 0.4375, 1.0, 0.4375, 1.0, 0.4375, 1.0, 0.4375, 1.0, 0.4375, 1.0, 0.4375, 1.0, 0.4062, 1.0, 0.4375, 1.0, 0.4375, 1.0, 0.4062, 1.0, 0.5625, 1.0, 0.5938, 1.0, 0.5938, 1.0, 0.5625, 1.0, 0.4375, 0.8333, 0.4062, 0.8333, 0.4062, 0.8333, 0.4375, 0.8333, 0.5, 0.0, 0.5625, 0.0, 0.5625, 0.121, 0.5, 0.121, 0.5, 0.75, 0.5625, 0.75, 0.5625, 0.75, 0.5, 0.75, 0.4375, 1.0, 0.4375, 0.9167, 0.4375, 0.9167, 0.4375, 1.0, 0.4375, 0.75, 0.5, 0.75, 0.5, 0.75, 0.4375, 0.75, 0.5, 0.0, 0.4375, 0.0, 0.4375, 0.0, 0.5, 0.0, 0.7917, 0.75, 0.875, 0.75, 0.875, 0.75, 0.7917, 0.75, 0.4062, 0.75, 0.4375, 0.75, 0.4375, 0.75, 0.4062, 0.75, 0.4062, 0.8333, 0.4062, 0.75, 0.4062, 0.75, 0.4062, 0.8333, 0.5938, 1.0, 0.5625, 1.0, 0.5625, 1.0, 0.5938, 1.0, 0.7083, 0.75, 0.7917, 0.75, 0.7917, 0.75, 0.7083, 0.75, 0.5625, 0.121, 0.5, 0.121, 0.5, 0.121, 0.5625, 0.121, 0.4375, 0.9167, 0.4375, 0.8333, 0.4375, 0.8333, 0.4375, 0.9167, 0.4062, 1.0, 0.4375, 1.0, 0.4375, 1.0, 0.4062, 1.0, 0.4062, 0.75, 0.4375, 0.75, 0.4375, 0.8333, 0.4062, 0.8333, 0.5938, 0.9167, 0.625, 0.9167, 0.625, 1.0, 0.5938, 1.0, 0.4375, 0.9167, 0.5, 0.9167, 0.5, 1.0, 0.4375, 1.0, 0.4375, 1.0, 0.5, 1.0, 0.5, 1.0, 0.4375, 1.0, 0.5, 0.9167, 0.5625, 0.9167, 0.5625, 1.0, 0.5, 1.0, 0.5625, 0.9167, 0.5938, 0.9167, 0.5938, 1.0, 0.5625, 1.0, 0.5, 1.0, 0.5625, 1.0, 0.5625, 1.0, 0.5, 1.0, 0.5625, 0.75, 0.5938, 0.75, 0.5938, 0.8333, 0.5625, 0.8333, 0.5625, 0.8333, 0.5938, 0.8333, 0.5938, 0.9167, 0.5625, 0.9167, 0.5, 0.75, 0.5625, 0.75, 0.5625, 0.8333, 0.5, 0.8333, 0.5, 0.8333, 0.5625, 0.8333, 0.5625, 0.9167, 0.5, 0.9167, 0.4375, 0.75, 0.5, 0.75, 0.5, 0.8333, 0.4375, 0.8333, 0.4375, 0.8333, 0.5, 0.8333, 0.5, 0.9167, 0.4375, 0.9167, 0.5938, 0.75, 0.625, 0.75, 0.625, 0.8333, 0.5938, 0.8333, 0.5938, 0.8333, 0.625, 0.8333, 0.625, 0.9167, 0.5938, 0.9167, 0.4375, 0.8333, 0.4375, 0.75, 0.4375, 0.75, 0.4375, 0.8333, 0.4375, 0.75, 0.4375, 0.8333, 0.4375, 0.8333, 0.4375, 0.75, 0.625, 0.0, 0.5938, 0.0, 0.5938, 0.0, 0.625, 0.0, 0.5625, 1.0, 0.5625, 1.0, 0.5625, 1.0, 0.5625, 1.0, 0.4375, 0.9167, 0.4375, 0.8333, 0.4375, 0.8333, 0.4375, 0.9167, 0.5625, 0.75, 0.5938, 0.75, 0.5938, 0.75, 0.5625, 0.75, 0.625, 0.75, 0.7083, 0.75, 0.7083, 0.75, 0.625, 0.75, 0.5938, 0.75, 0.625, 0.75, 0.625, 0.75, 0.5938, 0.75, 0.2083, 0.5286, 0.2917, 0.5286, 0.2917, 0.5426, 0.2083, 0.5426, 0.2917, 0.5426, 0.2083, 0.5426, 0.2083, 0.5426, 0.2917, 0.5426, 0.2083, 0.5426, 0.2083, 0.5286, 0.2083, 0.5286, 0.2083, 0.5426, 0.2917, 0.5286, 0.2917, 0.5426, 0.2917, 0.5426, 0.2917, 0.5286])
me_cube_001.update()
me_cylinder_001 = bpy.data.meshes.new('Cylinder.001')
me_cylinder_001.from_pydata([(0.0, 1.0, -1.0), (0.0, 1.0, 1.0), (0.309, 0.9511, -1.0), (0.309, 0.9511, 1.0), (0.5878, 0.809, -1.0), (0.5878, 0.809, 1.0), (0.809, 0.5878, -1.0), (0.809, 0.5878, 1.0), (0.9511, 0.309, -1.0), (0.9511, 0.309, 1.0), (1.0, 0.0, -1.0), (1.0, 0.0, 1.0), (0.9511, -0.309, -1.0), (0.9511, -0.309, 1.0), (0.809, -0.5878, -1.0), (0.809, -0.5878, 1.0), (0.5878, -0.809, -1.0), (0.5878, -0.809, 1.0), (0.309, -0.9511, -1.0), (0.309, -0.9511, 1.0), (0.0, -1.0, -1.0), (0.0, -1.0, 1.0), (-0.309, -0.9511, -1.0), (-0.309, -0.9511, 1.0), (-0.5878, -0.809, -1.0), (-0.5878, -0.809, 1.0), (-0.809, -0.5878, -1.0), (-0.809, -0.5878, 1.0), (-0.9511, -0.309, -1.0), (-0.9511, -0.309, 1.0), (-1.0, 0.0, -1.0), (-1.0, 0.0, 1.0), (-0.9511, 0.309, -1.0), (-0.9511, 0.309, 1.0), (-0.809, 0.5878, -1.0), (-0.809, 0.5878, 1.0), (-0.5878, 0.809, -1.0), (-0.5878, 0.809, 1.0), (-0.309, 0.9511, -1.0), (-0.309, 0.9511, 1.0)], [], [(0, 1, 3, 2), (2, 3, 5, 4), (4, 5, 7, 6), (6, 7, 9, 8), (8, 9, 11, 10), (10, 11, 13, 12), (12, 13, 15, 14), (14, 15, 17, 16), (16, 17, 19, 18), (18, 19, 21, 20), (20, 21, 23, 22), (22, 23, 25, 24), (24, 25, 27, 26), (26, 27, 29, 28), (28, 29, 31, 30), (30, 31, 33, 32), (32, 33, 35, 34), (34, 35, 37, 36), (3, 1, 39, 37, 35, 33, 31, 29, 27, 25, 23, 21, 19, 17, 15, 13, 11, 9, 7, 5), (36, 37, 39, 38), (38, 39, 1, 0), (0, 2, 4, 6, 8, 10, 12, 14, 16, 18, 20, 22, 24, 26, 28, 30, 32, 34, 36, 38)])
_uv = me_cylinder_001.uv_layers.new(name='UVMap')
_uv.uv.foreach_set('vector', [1.0, 0.5, 1.0, 1.0, 0.95, 1.0, 0.95, 0.5, 0.95, 0.5, 0.95, 1.0, 0.9, 1.0, 0.9, 0.5, 0.9, 0.5, 0.9, 1.0, 0.85, 1.0, 0.85, 0.5, 0.85, 0.5, 0.85, 1.0, 0.8, 1.0, 0.8, 0.5, 0.8, 0.5, 0.8, 1.0, 0.75, 1.0, 0.75, 0.5, 0.75, 0.5, 0.75, 1.0, 0.7, 1.0, 0.7, 0.5, 0.7, 0.5, 0.7, 1.0, 0.65, 1.0, 0.65, 0.5, 0.65, 0.5, 0.65, 1.0, 0.6, 1.0, 0.6, 0.5, 0.6, 0.5, 0.6, 1.0, 0.55, 1.0, 0.55, 0.5, 0.55, 0.5, 0.55, 1.0, 0.5, 1.0, 0.5, 0.5, 0.5, 0.5, 0.5, 1.0, 0.45, 1.0, 0.45, 0.5, 0.45, 0.5, 0.45, 1.0, 0.4, 1.0, 0.4, 0.5, 0.4, 0.5, 0.4, 1.0, 0.35, 1.0, 0.35, 0.5, 0.35, 0.5, 0.35, 1.0, 0.3, 1.0, 0.3, 0.5, 0.3, 0.5, 0.3, 1.0, 0.25, 1.0, 0.25, 0.5, 0.25, 0.5, 0.25, 1.0, 0.2, 1.0, 0.2, 0.5, 0.2, 0.5, 0.2, 1.0, 0.15, 1.0, 0.15, 0.5, 0.15, 0.5, 0.15, 1.0, 0.1, 1.0, 0.1, 0.5, 0.3242, 0.4783, 0.25, 0.49, 0.1758, 0.4783, 0.1089, 0.4442, 0.05584, 0.3911, 0.02175, 0.3242, 0.01, 0.25, 0.02175, 0.1758, 0.05584, 0.1089, 0.1089, 0.05584, 0.1758, 0.02175, 0.25, 0.01, 0.3242, 0.02175, 0.3911, 0.05584, 0.4442, 0.1089, 0.4783, 0.1758, 0.49, 0.25, 0.4783, 0.3242, 0.4442, 0.3911, 0.3911, 0.4442, 0.1, 0.5, 0.1, 1.0, 0.05, 1.0, 0.05, 0.5, 0.05, 0.5, 0.05, 1.0, -1.565e-07, 1.0, -1.565e-07, 0.5, 0.75, 0.49, 0.8242, 0.4783, 0.8911, 0.4442, 0.9442, 0.3911, 0.9783, 0.3242, 0.99, 0.25, 0.9783, 0.1758, 0.9442, 0.1089, 0.8911, 0.05584, 0.8242, 0.02175, 0.75, 0.01, 0.6758, 0.02175, 0.6089, 0.05584, 0.5558, 0.1089, 0.5217, 0.1758, 0.51, 0.25, 0.5217, 0.3242, 0.5558, 0.3911, 0.6089, 0.4442, 0.6758, 0.4783])
me_cylinder_001.update()
me_cube_002 = bpy.data.meshes.new('Cube.002')
me_cube_002.from_pydata([(-1.0, -1.0, -1.0), (-1.0, -1.0, 1.0), (-1.0, 1.0, -1.0), (-1.0, 1.0, 1.0), (1.0, -1.0, -1.0), (1.0, -1.0, 1.0), (1.0, 1.0, -1.0), (1.0, 1.0, 1.0), (0.5, 1.0, -1.0), (0.0, 1.0, -1.0), (-0.5, 1.0, -1.0), (-0.5, 1.0, 1.0), (0.0, 1.0, 1.0), (0.5, 1.0, 1.0), (-0.5, -1.0, -1.0), (0.0, -1.0, -1.0), (0.5, -1.0, -1.0), (0.5, -1.0, 1.0), (0.0, -1.0, 1.0), (-0.5, -1.0, 1.0), (-1.0, -0.8995, 0.5149), (-1.0, 0.8995, 0.5149), (1.0, 0.9145, 0.5299), (1.0, -0.9145, 0.5299), (0.5, -1.0, 0.6154), (0.0, -1.0, 0.6154), (-0.5, -1.0, 0.6154), (-0.5, 1.0, 0.6154), (0.0, 1.0, 0.6154), (0.5, 1.0, 0.6154), (-1.0, 0.8995, -0.4316), (1.0, 0.9145, -0.4466), (1.0, -0.9145, -0.4466), (0.5, -1.0, -0.5321), (0.0, -1.0, -0.5321), (-0.5, -1.0, -0.5321), (-0.5, 1.0, -0.5321), (0.0, 1.0, -0.5321), (0.5, 1.0, -0.5321), (-1.0, -0.8995, -0.4316), (0.0, 0.2078, 0.6154), (-0.5, 0.2078, 0.6154), (0.5, 0.2078, 0.6154), (0.5, 0.2078, -0.5321), (0.0, 0.2078, -0.5321), (-0.5, 0.2078, -0.5321), (0.5983, 1.0, 1.0), (0.5983, -1.0, -1.0), (0.5983, 1.0, -1.0), (0.5983, -1.0, 1.0), (0.5983, -1.0, 0.6154), (0.5983, 1.0, 0.6154), (0.5983, 1.0, -0.5321), (0.5983, -1.0, -0.5321), (-0.5966, 1.0, -1.0), (-0.5966, -1.0, 1.0), (-0.5966, 1.0, 1.0), (-0.5966, -1.0, -1.0), (-0.5966, 1.0, 0.6154), (-0.5966, -1.0, 0.6154), (-0.5966, -1.0, -0.5321), (-0.5966, 1.0, -0.5321), (-1.0, -1.0, 0.6868), (-1.0, 1.0, 0.6868), (1.0, 1.0, 0.6868), (1.0, -1.0, 0.6868), (0.5, -1.0, 0.6868), (0.0, -1.0, 0.6868), (-0.5, -1.0, 0.6868), (-0.5, 1.0, 0.6868), (0.0, 1.0, 0.6868), (0.5, 1.0, 0.6868), (0.5983, -1.0, 0.6868), (0.5983, 1.0, 0.6868), (-0.5966, 1.0, 0.6868), (-0.5966, -1.0, 0.6868), (0.5, -1.0, 0.6868), (0.5, -1.0, 0.6154), (0.0, -1.0, 0.6868), (0.0, -1.0, 0.6154), (-0.5, -1.0, 0.6868), (-0.5, -1.0, 0.6154), (0.5983, -1.0, 0.6154), (0.5, -1.0, -0.5321), (-0.5, -1.0, -0.5321), (0.5983, -1.0, -0.5321), (0.5983, -1.0, 0.6868), (-0.5966, -1.0, 0.6154), (-0.5966, -1.0, -0.5321), (-0.5966, -1.0, 0.6868), (0.5, -1.111, 0.6868), (0.5, -1.111, 0.6154), (0.0, -1.111, 0.6868), (0.0, -1.111, 0.6154), (-0.5, -1.111, 0.6868), (-0.5, -1.111, 0.6154), (0.5983, -1.111, 0.6154), (0.5, -1.111, -0.5321), (-0.5, -1.111, -0.5321), (0.5983, -1.111, -0.5321), (0.5983, -1.111, 0.6868), (-0.5966, -1.111, 0.6154), (-0.5966, -1.111, -0.5321), (-0.5966, -1.111, 0.6868), (-1.0, 1.0, -0.7595), (1.0, 1.0, -0.7595), (1.0, -1.0, -0.7595), (0.5, -1.0, -0.7595), (0.0, -1.0, -0.7595), (-0.5, -1.0, -0.7595), (-0.5, 1.0, -0.7595), (0.0, 1.0, -0.7595), (0.5, 1.0, -0.7595), (-1.0, -1.0, -0.7595), (0.5983, -1.0, -0.7595), (0.5983, 1.0, -0.7595), (-0.5966, 1.0, -0.7595), (-0.5966, -1.0, -0.7595), (1.0, 1.0, 0.6154), (1.0, -1.0, 0.6154), (1.0, 1.0, -0.5321), (1.0, -1.0, -0.5321), (0.885, 0.9145, 0.5299), (0.885, -0.9145, 0.5299), (0.885, 0.9145, -0.4466), (0.885, -0.9145, -0.4466), (-1.0, -1.0, -0.5321), (-1.0, -1.0, 0.6154), (-1.0, 1.0, 0.6154), (-1.0, 1.0, -0.5321), (-0.8287, -0.8995, -0.4316), (-0.8287, -0.8995, 0.5149), (-0.8287, 0.8995, 0.5149), (-0.8287, 0.8995, -0.4316), (-1.0, 0.5, -1.0), (-1.0, 0.0, -1.0), (-1.0, -0.5, -1.0), (-1.0, -0.5, 1.0), (-1.0, 0.0, 1.0), (-1.0, 0.5, 1.0), (1.0, -0.5, -1.0), (1.0, 0.0, -1.0), (1.0, 0.5, -1.0), (1.0, 0.5, 1.0), (1.0, 0.0, 1.0), (1.0, -0.5, 1.0), (0.5, 0.5, 1.0), (0.5, 0.0, 1.0), (0.5, -0.5, 1.0), (0.0, 0.5, 1.0), (0.0, 0.0, 1.0), (0.0, -0.5, 1.0), (-0.5, 0.5, 1.0), (-0.5, 0.0, 1.0), (-0.5, -0.5, 1.0), (-0.5, 0.5, -1.0), (-0.5, 0.0, -1.0), (-0.5, -0.5, -1.0), (0.0, 0.5, -1.0), (0.0, 0.0, -1.0), (0.0, -0.5, -1.0), (0.5, 0.5, -1.0), (0.5, 0.0, -1.0), (0.5, -0.5, -1.0), (1.0, 0.5, 0.6154), (1.0, 0.0, 0.6154), (1.0, -0.5, 0.6154), (-1.0, -0.5, 0.6154), (-1.0, 0.0, 0.6154), (-1.0, 0.5, 0.6154), (-1.0, -0.5, -0.5321), (-1.0, 0.0, -0.5321), (-1.0, 0.5, -0.5321), (1.0, 0.5, -0.5321), (1.0, 0.0, -0.5321), (1.0, -0.5, -0.5321), (0.5983, 0.5, 1.0), (0.5983, 0.0, 1.0), (0.5983, -0.5, 1.0), (0.5983, 0.5, -1.0), (0.5983, 0.0, -1.0), (0.5983, -0.5, -1.0), (-0.5966, 0.5, -1.0), (-0.5966, 0.0, -1.0), (-0.5966, -0.5, -1.0), (-0.5966, 0.5, 1.0), (-0.5966, 0.0, 1.0), (-0.5966, -0.5, 1.0), (1.0, 0.5, 0.6868), (1.0, 0.0, 0.6868), (1.0, -0.5, 0.6868), (-1.0, -0.5, 0.6868), (-1.0, 0.0, 0.6868), (-1.0, 0.5, 0.6868), (1.0, 0.5, -0.7595), (1.0, 0.0, -0.7595), (1.0, -0.5, -0.7595), (-1.0, -0.5, -0.7595), (-1.0, 0.0, -0.7595), (-1.0, 0.5, -0.7595), (1.0, 0.4573, 0.5299), (1.0, 0.0, 0.5299), (1.0, -0.4573, 0.5299), (1.0, 0.4573, -0.4466), (1.0, 0.0, -0.4466), (1.0, -0.4573, -0.4466), (0.885, 0.4573, 0.5299), (0.885, 0.0, 0.5299), (0.885, -0.4573, 0.5299), (0.885, 0.4573, -0.4466), (0.885, 0.0, -0.4466), (0.885, -0.4573, -0.4466), (-1.0, -0.4498, 0.5149), (-1.0, 2.98e-08, 0.5149), (-1.0, 0.4498, 0.5149), (-1.0, -0.4498, -0.4316), (-1.0, 2.98e-08, -0.4316), (-1.0, 0.4498, -0.4316), (-0.8287, -0.4498, 0.5149), (-0.8287, 2.98e-08, 0.5149), (-0.8287, 0.4498, 0.5149), (-0.8287, -0.4498, -0.4316), (-0.8287, 2.98e-08, -0.4316), (-0.8287, 0.4498, -0.4316), (1.132, -0.5, 1.0), (1.132, -1.0, 1.0), (1.132, 1.0, 1.0), (1.132, 1.0, 0.6868), (1.132, -1.0, 0.6868), (1.132, -0.5, 0.6868), (1.132, 0.5, 1.0), (1.132, 0.0, 1.0), (1.132, 0.5, 0.6868), (1.132, 0.0, 0.6868), (-1.0, -1.0, 0.8434), (-1.0, 1.0, 0.8434), (1.0, 1.0, 0.8434), (1.0, -1.0, 0.8434), (0.5, -1.0, 0.8434), (0.0, -1.0, 0.8434), (-0.5, -1.0, 0.8434), (-0.5, 1.0, 0.8434), (0.0, 1.0, 0.8434), (0.5, 1.0, 0.8434), (0.5983, -1.0, 0.8434), (0.5983, 1.0, 0.8434), (-0.5966, 1.0, 0.8434), (-0.5966, -1.0, 0.8434), (0.885, 0.0, -0.4466), (0.885, -0.4573, 0.5299), (0.885, 0.0, 0.5299), (1.132, 1.0, 0.8434), (1.132, -1.0, 0.8434), (1.132, 0.5, 0.8434), (1.132, 0.0, 0.8434), (1.132, -0.5, 0.8434), (-1.0, -1.802, 0.8733), (-1.0, -1.948, 1.0), (-0.5966, -1.948, 1.0), (0.5983, -1.948, 1.0), (0.5, -1.948, 1.0), (0.0, -1.948, 1.0), (-0.5, -1.948, 1.0), (1.0, -1.948, 1.0), (1.132, -1.948, 1.0), (1.0, -1.802, 0.8733), (0.5, -1.802, 0.8733), (0.0, -1.802, 0.8733), (-0.5, -1.802, 0.8733), (0.5983, -1.802, 0.8733), (-0.5966, -1.802, 0.8733), (1.132, -1.802, 0.8733), (-1.104, -1.0, 0.8434), (-1.104, -1.0, 1.0), (-1.104, 0.5, 1.0), (-1.104, 1.0, 1.0), (-1.104, 1.0, 0.8434), (-1.104, 1.0, 0.6868), (-1.104, 0.5, 0.6868), (-1.104, -0.5, 1.0), (-1.104, 0.0, 1.0), (-1.104, -1.0, 0.6868), (-1.104, -0.5, 0.6868), (-1.104, 0.0, 0.6868), (-1.104, -0.5, 0.8434), (-1.104, 0.0, 0.8434), (-1.104, 0.5, 0.8434), (0.885, -0.4573, -0.4466), (-1.0, 1.0, -0.8798), (1.0, 1.0, -0.8798), (1.0, -1.0, -0.8798), (0.5, -1.0, -0.8798), (0.0, -1.0, -0.8798), (-0.5, -1.0, -0.8798), (-0.5, 1.0, -0.8798), (0.0, 1.0, -0.8798), (0.5, 1.0, -0.8798), (0.5983, -1.0, -0.8798), (0.5983, 1.0, -0.8798), (-0.5966, 1.0, -0.8798), (-0.5966, -1.0, -0.8798), (-1.0, -1.0, -0.8798), (-1.0, -0.5, -0.8798), (-1.0, 0.0, -0.8798), (-1.0, 0.5, -0.8798), (1.0, 0.5, -0.8798), (1.0, 0.0, -0.8798), (1.0, -0.5, -0.8798), (1.0, -1.186, -0.8798), (1.0, -1.186, -1.0), (0.5983, -1.186, -1.0), (-0.5966, -1.186, -1.0), (-0.5, -1.186, -1.0), (0.0, -1.186, -1.0), (0.5, -1.186, -1.0), (0.5, -1.186, -0.8798), (0.0, -1.186, -0.8798), (-0.5, -1.186, -0.8798), (0.5983, -1.186, -0.8798), (-1.0, -1.186, -1.0), (-0.5966, -1.186, -0.8798), (-1.0, -1.186, -0.8798), (-1.115, -1.0, 0.8434), (-1.115, -1.0, 1.0), (-1.115, -1.802, 0.8733), (-1.115, -1.948, 1.0)], [], [(191, 62, 281, 282), (245, 46, 7, 236), (190, 189, 233, 229), (238, 244, 269, 266), (181, 140, 4, 47), (187, 137, 1, 55), (178, 148, 17, 49), (148, 151, 18, 17), (151, 154, 19, 18), (184, 157, 14, 57), (157, 160, 15, 14), (160, 163, 16, 15), (17, 18, 261, 260), (239, 238, 266, 267), (247, 240, 268, 270), (246, 56, 11, 241), (241, 11, 12, 242), (242, 12, 13, 243), (37, 28, 29, 38), (36, 27, 28, 37), (61, 58, 27, 36), (24, 25, 40, 42), (35, 34, 44, 45), (35, 26, 81, 84), (60, 59, 127, 126), (203, 31, 124, 209), (52, 51, 118, 120), (215, 39, 130, 221), (199, 172, 129, 104), (115, 52, 120, 105), (196, 175, 121, 106), (117, 60, 126, 113), (114, 53, 33, 107), (107, 33, 34, 108), (108, 34, 35, 109), (116, 61, 36, 110), (110, 36, 37, 111), (111, 37, 38, 112), (44, 40, 41, 45), (43, 42, 40, 44), (26, 35, 45, 41), (33, 24, 42, 43), (34, 33, 43, 44), (25, 26, 41, 40), (106, 121, 53, 114), (112, 38, 52, 115), (38, 29, 51, 52), (121, 119, 50, 53), (49, 17, 260, 259), (145, 178, 49, 5), (163, 181, 47, 16), (243, 13, 46, 245), (104, 129, 61, 116), (109, 35, 60, 117), (66, 67, 78, 76), (129, 128, 58, 61), (235, 3, 56, 246), (136, 184, 57, 0), (154, 187, 55, 19), (240, 239, 267, 268), (68, 75, 89, 80), (128, 63, 74, 58), (29, 71, 73, 51), (119, 65, 72, 50), (28, 70, 71, 29), (27, 69, 70, 28), (58, 74, 69, 27), (75, 59, 87, 89), (67, 68, 80, 78), (24, 33, 83, 77), (59, 75, 62, 127), (166, 190, 65, 119), (51, 73, 64, 118), (169, 193, 63, 128), (76, 78, 92, 90), (85, 82, 96, 99), (78, 80, 94, 92), (83, 85, 99, 97), (80, 89, 103, 94), (84, 81, 95, 98), (72, 66, 76, 86), (53, 50, 82, 85), (59, 60, 88, 87), (33, 53, 85, 83), (50, 72, 86, 82), (26, 25, 79, 81), (25, 24, 77, 79), (60, 35, 84, 88), (99, 96, 91, 97), (98, 95, 101, 102), (95, 94, 103, 101), (93, 92, 94, 95), (91, 90, 92, 93), (96, 100, 90, 91), (82, 86, 100, 96), (81, 79, 93, 95), (86, 76, 90, 100), (79, 77, 91, 93), (88, 84, 98, 102), (87, 88, 102, 101), (77, 83, 97, 91), (89, 87, 101, 103), (293, 109, 117, 300), (288, 104, 116, 299), (296, 112, 115, 298), (290, 106, 114, 297), (295, 111, 112, 296), (294, 110, 111, 295), (299, 116, 110, 294), (292, 108, 109, 293), (291, 107, 108, 292), (297, 114, 107, 291), (300, 117, 113, 301), (307, 196, 106, 290), (298, 115, 105, 289), (304, 199, 104, 288), (200, 22, 118, 164), (22, 31, 120, 118), (32, 23, 119, 121), (205, 32, 121, 175), (211, 208, 123, 125), (31, 22, 122, 124), (23, 32, 125, 123), (202, 23, 123, 208), (20, 39, 126, 127), (212, 20, 127, 167), (30, 21, 128, 129), (217, 30, 129, 172), (223, 220, 132, 133), (214, 21, 132, 220), (21, 30, 133, 132), (39, 20, 131, 130), (20, 212, 218, 131), (212, 213, 219, 218), (213, 214, 220, 219), (130, 131, 218, 221), (221, 218, 219, 222), (222, 219, 220, 223), (39, 215, 170, 126), (215, 216, 171, 170), (216, 217, 172, 171), (21, 214, 169, 128), (214, 213, 168, 169), (213, 212, 167, 168), (22, 200, 206, 122), (200, 201, 207, 206), (201, 202, 208, 207), (124, 122, 206, 209), (209, 206, 207, 210), (207, 208, 249, 250), (31, 203, 173, 120), (203, 204, 174, 173), (204, 205, 175, 174), (23, 202, 166, 119), (202, 201, 165, 166), (201, 200, 164, 165), (301, 113, 197, 302), (302, 197, 198, 303), (303, 198, 199, 304), (289, 105, 194, 305), (305, 194, 195, 306), (306, 195, 196, 307), (127, 62, 191, 167), (167, 191, 192, 168), (168, 192, 193, 169), (118, 64, 188, 164), (164, 188, 189, 165), (165, 189, 190, 166), (11, 56, 185, 152), (152, 185, 186, 153), (153, 186, 187, 154), (2, 54, 182, 134), (134, 182, 183, 135), (135, 183, 184, 136), (8, 48, 179, 161), (161, 179, 180, 162), (162, 180, 181, 163), (7, 46, 176, 143), (143, 176, 177, 144), (144, 177, 178, 145), (105, 120, 173, 194), (194, 173, 174, 195), (195, 174, 175, 196), (113, 126, 170, 197), (197, 170, 171, 198), (198, 171, 172, 199), (30, 217, 223, 133), (217, 216, 222, 223), (216, 215, 221, 222), (32, 205, 211, 125), (205, 204, 210, 211), (204, 203, 209, 210), (9, 8, 161, 158), (158, 161, 162, 159), (159, 162, 163, 160), (10, 9, 158, 155), (155, 158, 159, 156), (156, 159, 160, 157), (54, 10, 155, 182), (182, 155, 156, 183), (183, 156, 157, 184), (12, 11, 152, 149), (149, 152, 153, 150), (150, 153, 154, 151), (13, 12, 149, 146), (146, 149, 150, 147), (147, 150, 151, 148), (46, 13, 146, 176), (176, 146, 147, 177), (177, 147, 148, 178), (56, 3, 139, 185), (185, 139, 138, 186), (186, 138, 137, 187), (48, 6, 142, 179), (179, 142, 141, 180), (180, 141, 140, 181), (144, 145, 224, 231), (236, 7, 226, 251), (189, 188, 232, 233), (234, 1, 273, 272), (63, 193, 278, 277), (138, 139, 274, 280), (255, 224, 225, 252), (251, 226, 230, 253), (253, 230, 231, 254), (254, 231, 224, 255), (237, 65, 228, 252), (7, 143, 230, 226), (145, 5, 225, 224), (188, 64, 227, 232), (143, 144, 231, 230), (65, 190, 229, 228), (237, 252, 271, 265), (233, 254, 255, 229), (232, 253, 254, 233), (227, 251, 253, 232), (229, 255, 252, 228), (193, 192, 283, 278), (137, 138, 280, 279), (3, 235, 276, 275), (64, 236, 251, 227), (68, 240, 247, 75), (63, 235, 246, 74), (71, 243, 245, 73), (65, 237, 244, 72), (70, 242, 243, 71), (69, 241, 242, 70), (74, 246, 241, 69), (67, 239, 240, 68), (66, 238, 239, 67), (72, 244, 238, 66), (75, 247, 234, 62), (73, 245, 236, 64), (192, 191, 282, 283), (270, 258, 257, 256), (269, 259, 260, 266), (266, 260, 261, 267), (267, 261, 262, 268), (265, 263, 259, 269), (268, 262, 258, 270), (263, 265, 271, 264), (18, 19, 262, 261), (252, 225, 264, 271), (1, 234, 322, 323), (19, 55, 258, 262), (234, 247, 270, 256), (5, 49, 259, 263), (244, 237, 265, 269), (225, 5, 263, 264), (55, 1, 257, 258), (286, 274, 275, 276), (272, 273, 279, 284), (284, 279, 280, 285), (285, 280, 274, 286), (283, 285, 286, 278), (282, 284, 285, 283), (281, 272, 284, 282), (278, 286, 276, 277), (62, 234, 272, 281), (1, 137, 279, 273), (235, 63, 277, 276), (139, 3, 275, 274), (248, 250, 249, 287), (208, 211, 287, 249), (211, 210, 248, 287), (210, 207, 250, 248), (141, 306, 307, 140), (142, 305, 306, 141), (6, 289, 305, 142), (135, 303, 304, 134), (136, 302, 303, 135), (0, 301, 302, 136), (134, 304, 288, 2), (48, 298, 289, 6), (140, 307, 290, 4), (293, 300, 320, 317), (291, 292, 316, 315), (0, 57, 311, 319), (57, 14, 312, 311), (54, 299, 294, 10), (10, 294, 295, 9), (9, 295, 296, 8), (47, 4, 309, 310), (8, 296, 298, 48), (2, 288, 299, 54), (297, 291, 315, 318), (311, 320, 321, 319), (310, 318, 315, 314), (314, 315, 316, 313), (313, 316, 317, 312), (309, 308, 318, 310), (312, 317, 320, 311), (14, 15, 313, 312), (292, 293, 317, 316), (15, 16, 314, 313), (16, 47, 310, 314), (301, 0, 319, 321), (290, 297, 318, 308), (300, 301, 321, 320), (4, 290, 308, 309), (323, 322, 324, 325), (234, 256, 324, 322), (256, 257, 325, 324), (257, 1, 323, 325)])
_uv = me_cube_002.uv_layers.new(name='UVMap')
_uv.uv.foreach_set('vector', [0.5859, 0.0625, 0.5859, 0.0, 0.5859, 0.0, 0.5859, 0.0625, 0.6054, 0.4498, 0.625, 0.4498, 0.625, 0.5, 0.6054, 0.5, 0.5859, 0.6875, 0.5859, 0.625, 0.5859, 0.625, 0.5859, 0.6875, 0.6054, 0.8125, 0.6054, 0.8002, 0.6054, 0.8002, 0.6054, 0.8125, 0.3248, 0.6875, 0.375, 0.6875, 0.375, 0.75, 0.3248, 0.75, 0.8246, 0.6875, 0.875, 0.6875, 0.875, 0.75, 0.8246, 0.75, 0.6752, 0.6875, 0.6875, 0.6875, 0.6875, 0.75, 0.6752, 0.75, 0.6875, 0.6875, 0.75, 0.6875, 0.75, 0.75, 0.6875, 0.75, 0.75, 0.6875, 0.8125, 0.6875, 0.8125, 0.75, 0.75, 0.75, 0.1754, 0.6875, 0.1875, 0.6875, 0.1875, 0.75, 0.1754, 0.75, 0.1875, 0.6875, 0.25, 0.6875, 0.25, 0.75, 0.1875, 0.75, 0.25, 0.6875, 0.3125, 0.6875, 0.3125, 0.75, 0.25, 0.75, 0.6875, 0.75, 0.75, 0.75, 0.75, 0.75, 0.6875, 0.75, 0.6054, 0.875, 0.6054, 0.8125, 0.6054, 0.8125, 0.6054, 0.875, 0.6054, 0.9496, 0.6054, 0.9375, 0.6054, 0.9375, 0.6054, 0.9496, 0.6054, 0.3004, 0.625, 0.3004, 0.625, 0.3125, 0.6054, 0.3125, 0.6054, 0.3125, 0.625, 0.3125, 0.625, 0.375, 0.6054, 0.375, 0.6054, 0.375, 0.625, 0.375, 0.625, 0.4375, 0.6054, 0.4375, 0.4335, 0.375, 0.5769, 0.375, 0.5769, 0.4375, 0.4335, 0.4375, 0.4335, 0.3125, 0.5769, 0.3125, 0.5769, 0.375, 0.4335, 0.375, 0.4335, 0.3004, 0.5769, 0.3004, 0.5769, 0.3125, 0.4335, 0.3125, 0.5769, 0.8125, 0.5769, 0.875, 0.5769, 0.875, 0.5769, 0.8125, 0.4335, 0.9375, 0.4335, 0.875, 0.4335, 0.875, 0.4335, 0.9375, 0.4335, 0.9375, 0.5769, 0.9375, 0.5769, 0.9375, 0.4335, 0.9375, 0.4335, 0.9496, 0.5769, 0.9496, 0.5769, 1.0, 0.4335, 1.0, 0.4442, 0.5678, 0.4442, 0.5107, 0.4442, 0.5107, 0.4442, 0.5678, 0.4335, 0.4498, 0.5769, 0.4498, 0.5769, 0.5, 0.4335, 0.5, 0.4461, 0.06878, 0.4461, 0.01256, 0.4461, 0.01256, 0.4461, 0.06878, 0.4051, 0.1875, 0.4335, 0.1875, 0.4335, 0.25, 0.4051, 0.25, 0.4051, 0.4498, 0.4335, 0.4498, 0.4335, 0.5, 0.4051, 0.5, 0.4051, 0.6875, 0.4335, 0.6875, 0.4335, 0.75, 0.4051, 0.75, 0.4051, 0.9496, 0.4335, 0.9496, 0.4335, 1.0, 0.4051, 1.0, 0.4051, 0.8002, 0.4335, 0.8002, 0.4335, 0.8125, 0.4051, 0.8125, 0.4051, 0.8125, 0.4335, 0.8125, 0.4335, 0.875, 0.4051, 0.875, 0.4051, 0.875, 0.4335, 0.875, 0.4335, 0.9375, 0.4051, 0.9375, 0.4051, 0.3004, 0.4335, 0.3004, 0.4335, 0.3125, 0.4051, 0.3125, 0.4051, 0.3125, 0.4335, 0.3125, 0.4335, 0.375, 0.4051, 0.375, 0.4051, 0.375, 0.4335, 0.375, 0.4335, 0.4375, 0.4051, 0.4375, 0.4335, 0.875, 0.5769, 0.875, 0.5769, 0.9375, 0.4335, 0.9375, 0.4335, 0.8125, 0.5769, 0.8125, 0.5769, 0.875, 0.4335, 0.875, 0.5769, 0.9375, 0.4335, 0.9375, 0.4335, 0.9375, 0.5769, 0.9375, 0.4335, 0.8125, 0.5769, 0.8125, 0.5769, 0.8125, 0.4335, 0.8125, 0.4335, 0.875, 0.4335, 0.8125, 0.4335, 0.8125, 0.4335, 0.875, 0.5769, 0.875, 0.5769, 0.9375, 0.5769, 0.9375, 0.5769, 0.875, 0.4051, 0.75, 0.4335, 0.75, 0.4335, 0.8002, 0.4051, 0.8002, 0.4051, 0.4375, 0.4335, 0.4375, 0.4335, 0.4498, 0.4051, 0.4498, 0.4335, 0.4375, 0.5769, 0.4375, 0.5769, 0.4498, 0.4335, 0.4498, 0.4335, 0.75, 0.5769, 0.75, 0.5769, 0.8002, 0.4335, 0.8002, 0.6752, 0.75, 0.6875, 0.75, 0.6875, 0.75, 0.6752, 0.75, 0.625, 0.6875, 0.6752, 0.6875, 0.6752, 0.75, 0.625, 0.75, 0.3125, 0.6875, 0.3248, 0.6875, 0.3248, 0.75, 0.3125, 0.75, 0.6054, 0.4375, 0.625, 0.4375, 0.625, 0.4498, 0.6054, 0.4498, 0.4051, 0.25, 0.4335, 0.25, 0.4335, 0.3004, 0.4051, 0.3004, 0.4051, 0.9375, 0.4335, 0.9375, 0.4335, 0.9496, 0.4051, 0.9496, 0.5859, 0.8125, 0.5859, 0.875, 0.5859, 0.875, 0.5859, 0.8125, 0.4335, 0.25, 0.5769, 0.25, 0.5769, 0.3004, 0.4335, 0.3004, 0.6054, 0.25, 0.625, 0.25, 0.625, 0.3004, 0.6054, 0.3004, 0.125, 0.6875, 0.1754, 0.6875, 0.1754, 0.75, 0.125, 0.75, 0.8125, 0.6875, 0.8246, 0.6875, 0.8246, 0.75, 0.8125, 0.75, 0.6054, 0.9375, 0.6054, 0.875, 0.6054, 0.875, 0.6054, 0.9375, 0.5859, 0.9375, 0.5859, 0.9496, 0.5859, 0.9496, 0.5859, 0.9375, 0.5769, 0.25, 0.5859, 0.25, 0.5859, 0.3004, 0.5769, 0.3004, 0.5769, 0.4375, 0.5859, 0.4375, 0.5859, 0.4498, 0.5769, 0.4498, 0.5769, 0.75, 0.5859, 0.75, 0.5859, 0.8002, 0.5769, 0.8002, 0.5769, 0.375, 0.5859, 0.375, 0.5859, 0.4375, 0.5769, 0.4375, 0.5769, 0.3125, 0.5859, 0.3125, 0.5859, 0.375, 0.5769, 0.375, 0.5769, 0.3004, 0.5859, 0.3004, 0.5859, 0.3125, 0.5769, 0.3125, 0.5859, 0.9496, 0.5769, 0.9496, 0.5769, 0.9496, 0.5859, 0.9496, 0.5859, 0.875, 0.5859, 0.9375, 0.5859, 0.9375, 0.5859, 0.875, 0.5769, 0.8125, 0.4335, 0.8125, 0.4335, 0.8125, 0.5769, 0.8125, 0.5769, 0.9496, 0.5859, 0.9496, 0.5859, 1.0, 0.5769, 1.0, 0.5769, 0.6875, 0.5859, 0.6875, 0.5859, 0.75, 0.5769, 0.75, 0.5769, 0.4498, 0.5859, 0.4498, 0.5859, 0.5, 0.5769, 0.5, 0.5769, 0.1875, 0.5859, 0.1875, 0.5859, 0.25, 0.5769, 0.25, 0.5859, 0.8125, 0.5859, 0.875, 0.5859, 0.875, 0.5859, 0.8125, 0.4335, 0.8002, 0.5769, 0.8002, 0.5769, 0.8002, 0.4335, 0.8002, 0.5859, 0.875, 0.5859, 0.9375, 0.5859, 0.9375, 0.5859, 0.875, 0.4335, 0.8125, 0.4335, 0.8002, 0.4335, 0.8002, 0.4335, 0.8125, 0.5859, 0.9375, 0.5859, 0.9496, 0.5859, 0.9496, 0.5859, 0.9375, 0.4335, 0.9375, 0.5769, 0.9375, 0.5769, 0.9375, 0.4335, 0.9375, 0.5859, 0.8002, 0.5859, 0.8125, 0.5859, 0.8125, 0.5859, 0.8002, 0.4335, 0.8002, 0.5769, 0.8002, 0.5769, 0.8002, 0.4335, 0.8002, 0.5769, 0.9496, 0.4335, 0.9496, 0.4335, 0.9496, 0.5769, 0.9496, 0.4335, 0.8125, 0.4335, 0.8002, 0.4335, 0.8002, 0.4335, 0.8125, 0.5769, 0.8002, 0.5859, 0.8002, 0.5859, 0.8002, 0.5769, 0.8002, 0.5769, 0.9375, 0.5769, 0.875, 0.5769, 0.875, 0.5769, 0.9375, 0.5769, 0.875, 0.5769, 0.8125, 0.5769, 0.8125, 0.5769, 0.875, 0.4335, 0.9496, 0.4335, 0.9375, 0.4335, 0.9375, 0.4335, 0.9496, 0.4335, 0.8002, 0.5769, 0.8002, 0.5769, 0.8125, 0.4335, 0.8125, 0.4335, 0.9375, 0.5769, 0.9375, 0.5769, 0.9496, 0.4335, 0.9496, 0.5769, 0.9375, 0.5859, 0.9375, 0.5859, 0.9496, 0.5769, 0.9496, 0.5769, 0.875, 0.5859, 0.875, 0.5859, 0.9375, 0.5769, 0.9375, 0.5769, 0.8125, 0.5859, 0.8125, 0.5859, 0.875, 0.5769, 0.875, 0.5769, 0.8002, 0.5859, 0.8002, 0.5859, 0.8125, 0.5769, 0.8125, 0.5769, 0.8002, 0.5859, 0.8002, 0.5859, 0.8002, 0.5769, 0.8002, 0.5769, 0.9375, 0.5769, 0.875, 0.5769, 0.875, 0.5769, 0.9375, 0.5859, 0.8002, 0.5859, 0.8125, 0.5859, 0.8125, 0.5859, 0.8002, 0.5769, 0.875, 0.5769, 0.8125, 0.5769, 0.8125, 0.5769, 0.875, 0.4335, 0.9496, 0.4335, 0.9375, 0.4335, 0.9375, 0.4335, 0.9496, 0.5769, 0.9496, 0.4335, 0.9496, 0.4335, 0.9496, 0.5769, 0.9496, 0.5769, 0.8125, 0.4335, 0.8125, 0.4335, 0.8125, 0.5769, 0.8125, 0.5859, 0.9496, 0.5769, 0.9496, 0.5769, 0.9496, 0.5859, 0.9496, 0.39, 0.9375, 0.4051, 0.9375, 0.4051, 0.9496, 0.39, 0.9496, 0.39, 0.25, 0.4051, 0.25, 0.4051, 0.3004, 0.39, 0.3004, 0.39, 0.4375, 0.4051, 0.4375, 0.4051, 0.4498, 0.39, 0.4498, 0.39, 0.75, 0.4051, 0.75, 0.4051, 0.8002, 0.39, 0.8002, 0.39, 0.375, 0.4051, 0.375, 0.4051, 0.4375, 0.39, 0.4375, 0.39, 0.3125, 0.4051, 0.3125, 0.4051, 0.375, 0.39, 0.375, 0.39, 0.3004, 0.4051, 0.3004, 0.4051, 0.3125, 0.39, 0.3125, 0.39, 0.875, 0.4051, 0.875, 0.4051, 0.9375, 0.39, 0.9375, 0.39, 0.8125, 0.4051, 0.8125, 0.4051, 0.875, 0.39, 0.875, 0.39, 0.8002, 0.4051, 0.8002, 0.4051, 0.8125, 0.39, 0.8125, 0.39, 0.9496, 0.4051, 0.9496, 0.4051, 1.0, 0.39, 1.0, 0.39, 0.6875, 0.4051, 0.6875, 0.4051, 0.75, 0.39, 0.75, 0.39, 0.4498, 0.4051, 0.4498, 0.4051, 0.5, 0.39, 0.5, 0.39, 0.1875, 0.4051, 0.1875, 0.4051, 0.25, 0.39, 0.25, 0.5662, 0.5678, 0.5662, 0.5107, 0.5769, 0.5, 0.5769, 0.5625, 0.5662, 0.5107, 0.4442, 0.5107, 0.4335, 0.5, 0.5769, 0.5, 0.4442, 0.7393, 0.5662, 0.7393, 0.5769, 0.75, 0.4335, 0.75, 0.4442, 0.6822, 0.4442, 0.7393, 0.4335, 0.75, 0.4335, 0.6875, 0.4442, 0.6822, 0.5662, 0.6822, 0.5662, 0.7393, 0.4442, 0.7393, 0.4442, 0.5107, 0.5662, 0.5107, 0.5662, 0.5107, 0.4442, 0.5107, 0.5662, 0.7393, 0.4442, 0.7393, 0.4442, 0.7393, 0.5662, 0.7393, 0.5662, 0.6822, 0.5662, 0.7393, 0.5662, 0.7393, 0.5662, 0.6822, 0.5644, 0.01256, 0.4461, 0.01256, 0.4335, 0.0, 0.5769, 0.0, 0.5644, 0.06878, 0.5644, 0.01256, 0.5769, 0.0, 0.5769, 0.0625, 0.4461, 0.2374, 0.5644, 0.2374, 0.5769, 0.25, 0.4335, 0.25, 0.4461, 0.1812, 0.4461, 0.2374, 0.4335, 0.25, 0.4335, 0.1875, 0.4461, 0.1812, 0.5644, 0.1812, 0.5644, 0.2374, 0.4461, 0.2374, 0.5644, 0.1812, 0.5644, 0.2374, 0.5644, 0.2374, 0.5644, 0.1812, 0.5644, 0.2374, 0.4461, 0.2374, 0.4461, 0.2374, 0.5644, 0.2374, 0.4461, 0.01256, 0.5644, 0.01256, 0.5644, 0.01256, 0.4461, 0.01256, 0.5644, 0.01256, 0.5644, 0.06878, 0.5644, 0.06878, 0.5644, 0.01256, 0.5644, 0.06878, 0.5644, 0.125, 0.5644, 0.125, 0.5644, 0.06878, 0.5644, 0.125, 0.5644, 0.1812, 0.5644, 0.1812, 0.5644, 0.125, 0.4461, 0.01256, 0.5644, 0.01256, 0.5644, 0.06878, 0.4461, 0.06878, 0.4461, 0.06878, 0.5644, 0.06878, 0.5644, 0.125, 0.4461, 0.125, 0.4461, 0.125, 0.5644, 0.125, 0.5644, 0.1812, 0.4461, 0.1812, 0.4461, 0.01256, 0.4461, 0.06878, 0.4335, 0.0625, 0.4335, 0.0, 0.4461, 0.06878, 0.4461, 0.125, 0.4335, 0.125, 0.4335, 0.0625, 0.4461, 0.125, 0.4461, 0.1812, 0.4335, 0.1875, 0.4335, 0.125, 0.5644, 0.2374, 0.5644, 0.1812, 0.5769, 0.1875, 0.5769, 0.25, 0.5644, 0.1812, 0.5644, 0.125, 0.5769, 0.125, 0.5769, 0.1875, 0.5644, 0.125, 0.5644, 0.06878, 0.5769, 0.0625, 0.5769, 0.125, 0.5662, 0.5107, 0.5662, 0.5678, 0.5662, 0.5678, 0.5662, 0.5107, 0.5662, 0.5678, 0.5662, 0.625, 0.5662, 0.625, 0.5662, 0.5678, 0.5662, 0.625, 0.5662, 0.6822, 0.5662, 0.6822, 0.5662, 0.625, 0.4442, 0.5107, 0.5662, 0.5107, 0.5662, 0.5678, 0.4442, 0.5678, 0.4442, 0.5678, 0.5662, 0.5678, 0.5662, 0.625, 0.4442, 0.625, 0.5662, 0.625, 0.5662, 0.6822, 0.5662, 0.6822, 0.5662, 0.625, 0.4442, 0.5107, 0.4442, 0.5678, 0.4335, 0.5625, 0.4335, 0.5, 0.4442, 0.5678, 0.4442, 0.625, 0.4335, 0.625, 0.4335, 0.5625, 0.4442, 0.625, 0.4442, 0.6822, 0.4335, 0.6875, 0.4335, 0.625, 0.5662, 0.7393, 0.5662, 0.6822, 0.5769, 0.6875, 0.5769, 0.75, 0.5662, 0.6822, 0.5662, 0.625, 0.5769, 0.625, 0.5769, 0.6875, 0.5662, 0.625, 0.5662, 0.5678, 0.5769, 0.5625, 0.5769, 0.625, 0.39, 0.0, 0.4051, 0.0, 0.4051, 0.0625, 0.39, 0.0625, 0.39, 0.0625, 0.4051, 0.0625, 0.4051, 0.125, 0.39, 0.125, 0.39, 0.125, 0.4051, 0.125, 0.4051, 0.1875, 0.39, 0.1875, 0.39, 0.5, 0.4051, 0.5, 0.4051, 0.5625, 0.39, 0.5625, 0.39, 0.5625, 0.4051, 0.5625, 0.4051, 0.625, 0.39, 0.625, 0.39, 0.625, 0.4051, 0.625, 0.4051, 0.6875, 0.39, 0.6875, 0.5769, 0.0, 0.5859, 0.0, 0.5859, 0.0625, 0.5769, 0.0625, 0.5769, 0.0625, 0.5859, 0.0625, 0.5859, 0.125, 0.5769, 0.125, 0.5769, 0.125, 0.5859, 0.125, 0.5859, 0.1875, 0.5769, 0.1875, 0.5769, 0.5, 0.5859, 0.5, 0.5859, 0.5625, 0.5769, 0.5625, 0.5769, 0.5625, 0.5859, 0.5625, 0.5859, 0.625, 0.5769, 0.625, 0.5769, 0.625, 0.5859, 0.625, 0.5859, 0.6875, 0.5769, 0.6875, 0.8125, 0.5, 0.8246, 0.5, 0.8246, 0.5625, 0.8125, 0.5625, 0.8125, 0.5625, 0.8246, 0.5625, 0.8246, 0.625, 0.8125, 0.625, 0.8125, 0.625, 0.8246, 0.625, 0.8246, 0.6875, 0.8125, 0.6875, 0.125, 0.5, 0.1754, 0.5, 0.1754, 0.5625, 0.125, 0.5625, 0.125, 0.5625, 0.1754, 0.5625, 0.1754, 0.625, 0.125, 0.625, 0.125, 0.625, 0.1754, 0.625, 0.1754, 0.6875, 0.125, 0.6875, 0.3125, 0.5, 0.3248, 0.5, 0.3248, 0.5625, 0.3125, 0.5625, 0.3125, 0.5625, 0.3248, 0.5625, 0.3248, 0.625, 0.3125, 0.625, 0.3125, 0.625, 0.3248, 0.625, 0.3248, 0.6875, 0.3125, 0.6875, 0.625, 0.5, 0.6752, 0.5, 0.6752, 0.5625, 0.625, 0.5625, 0.625, 0.5625, 0.6752, 0.5625, 0.6752, 0.625, 0.625, 0.625, 0.625, 0.625, 0.6752, 0.625, 0.6752, 0.6875, 0.625, 0.6875, 0.4051, 0.5, 0.4335, 0.5, 0.4335, 0.5625, 0.4051, 0.5625, 0.4051, 0.5625, 0.4335, 0.5625, 0.4335, 0.625, 0.4051, 0.625, 0.4051, 0.625, 0.4335, 0.625, 0.4335, 0.6875, 0.4051, 0.6875, 0.4051, 0.0, 0.4335, 0.0, 0.4335, 0.0625, 0.4051, 0.0625, 0.4051, 0.0625, 0.4335, 0.0625, 0.4335, 0.125, 0.4051, 0.125, 0.4051, 0.125, 0.4335, 0.125, 0.4335, 0.1875, 0.4051, 0.1875, 0.4461, 0.2374, 0.4461, 0.1812, 0.4461, 0.1812, 0.4461, 0.2374, 0.4461, 0.1812, 0.4461, 0.125, 0.4461, 0.125, 0.4461, 0.1812, 0.4461, 0.125, 0.4461, 0.06878, 0.4461, 0.06878, 0.4461, 0.125, 0.4442, 0.7393, 0.4442, 0.6822, 0.4442, 0.6822, 0.4442, 0.7393, 0.4442, 0.6822, 0.4442, 0.625, 0.4442, 0.625, 0.4442, 0.6822, 0.4442, 0.625, 0.4442, 0.5678, 0.4442, 0.5678, 0.4442, 0.625, 0.25, 0.5, 0.3125, 0.5, 0.3125, 0.5625, 0.25, 0.5625, 0.25, 0.5625, 0.3125, 0.5625, 0.3125, 0.625, 0.25, 0.625, 0.25, 0.625, 0.3125, 0.625, 0.3125, 0.6875, 0.25, 0.6875, 0.1875, 0.5, 0.25, 0.5, 0.25, 0.5625, 0.1875, 0.5625, 0.1875, 0.5625, 0.25, 0.5625, 0.25, 0.625, 0.1875, 0.625, 0.1875, 0.625, 0.25, 0.625, 0.25, 0.6875, 0.1875, 0.6875, 0.1754, 0.5, 0.1875, 0.5, 0.1875, 0.5625, 0.1754, 0.5625, 0.1754, 0.5625, 0.1875, 0.5625, 0.1875, 0.625, 0.1754, 0.625, 0.1754, 0.625, 0.1875, 0.625, 0.1875, 0.6875, 0.1754, 0.6875, 0.75, 0.5, 0.8125, 0.5, 0.8125, 0.5625, 0.75, 0.5625, 0.75, 0.5625, 0.8125, 0.5625, 0.8125, 0.625, 0.75, 0.625, 0.75, 0.625, 0.8125, 0.625, 0.8125, 0.6875, 0.75, 0.6875, 0.6875, 0.5, 0.75, 0.5, 0.75, 0.5625, 0.6875, 0.5625, 0.6875, 0.5625, 0.75, 0.5625, 0.75, 0.625, 0.6875, 0.625, 0.6875, 0.625, 0.75, 0.625, 0.75, 0.6875, 0.6875, 0.6875, 0.6752, 0.5, 0.6875, 0.5, 0.6875, 0.5625, 0.6752, 0.5625, 0.6752, 0.5625, 0.6875, 0.5625, 0.6875, 0.625, 0.6752, 0.625, 0.6752, 0.625, 0.6875, 0.625, 0.6875, 0.6875, 0.6752, 0.6875, 0.8246, 0.5, 0.875, 0.5, 0.875, 0.5625, 0.8246, 0.5625, 0.8246, 0.5625, 0.875, 0.5625, 0.875, 0.625, 0.8246, 0.625, 0.8246, 0.625, 0.875, 0.625, 0.875, 0.6875, 0.8246, 0.6875, 0.3248, 0.5, 0.375, 0.5, 0.375, 0.5625, 0.3248, 0.5625, 0.3248, 0.5625, 0.375, 0.5625, 0.375, 0.625, 0.3248, 0.625, 0.3248, 0.625, 0.375, 0.625, 0.375, 0.6875, 0.3248, 0.6875, 0.625, 0.625, 0.625, 0.6875, 0.625, 0.6875, 0.625, 0.625, 0.6054, 0.5, 0.625, 0.5, 0.625, 0.5, 0.6054, 0.5, 0.5859, 0.625, 0.5859, 0.5625, 0.5859, 0.5625, 0.5859, 0.625, 0.6054, 0.0, 0.625, 0.0, 0.625, 0.0, 0.6054, 0.0, 0.5859, 0.25, 0.5859, 0.1875, 0.5859, 0.1875, 0.5859, 0.25, 0.875, 0.625, 0.875, 0.5625, 0.875, 0.5625, 0.875, 0.625, 0.6054, 0.6875, 0.625, 0.6875, 0.625, 0.75, 0.6054, 0.75, 0.6054, 0.5, 0.625, 0.5, 0.625, 0.5625, 0.6054, 0.5625, 0.6054, 0.5625, 0.625, 0.5625, 0.625, 0.625, 0.6054, 0.625, 0.6054, 0.625, 0.625, 0.625, 0.625, 0.6875, 0.6054, 0.6875, 0.6054, 0.75, 0.5859, 0.75, 0.5859, 0.75, 0.6054, 0.75, 0.625, 0.5, 0.625, 0.5625, 0.625, 0.5625, 0.625, 0.5, 0.625, 0.6875, 0.625, 0.75, 0.625, 0.75, 0.625, 0.6875, 0.5859, 0.5625, 0.5859, 0.5, 0.5859, 0.5, 0.5859, 0.5625, 0.625, 0.5625, 0.625, 0.625, 0.625, 0.625, 0.625, 0.5625, 0.5859, 0.75, 0.5859, 0.6875, 0.5859, 0.6875, 0.5859, 0.75, 0.6054, 0.75, 0.6054, 0.75, 0.6054, 0.75, 0.6054, 0.75, 0.5859, 0.625, 0.6054, 0.625, 0.6054, 0.6875, 0.5859, 0.6875, 0.5859, 0.5625, 0.6054, 0.5625, 0.6054, 0.625, 0.5859, 0.625, 0.5859, 0.5, 0.6054, 0.5, 0.6054, 0.5625, 0.5859, 0.5625, 0.5859, 0.6875, 0.6054, 0.6875, 0.6054, 0.75, 0.5859, 0.75, 0.5859, 0.1875, 0.5859, 0.125, 0.5859, 0.125, 0.5859, 0.1875, 0.875, 0.6875, 0.875, 0.625, 0.875, 0.625, 0.875, 0.6875, 0.625, 0.25, 0.6054, 0.25, 0.6054, 0.25, 0.625, 0.25, 0.5859, 0.5, 0.6054, 0.5, 0.6054, 0.5, 0.5859, 0.5, 0.5859, 0.9375, 0.6054, 0.9375, 0.6054, 0.9496, 0.5859, 0.9496, 0.5859, 0.25, 0.6054, 0.25, 0.6054, 0.3004, 0.5859, 0.3004, 0.5859, 0.4375, 0.6054, 0.4375, 0.6054, 0.4498, 0.5859, 0.4498, 0.5859, 0.75, 0.6054, 0.75, 0.6054, 0.8002, 0.5859, 0.8002, 0.5859, 0.375, 0.6054, 0.375, 0.6054, 0.4375, 0.5859, 0.4375, 0.5859, 0.3125, 0.6054, 0.3125, 0.6054, 0.375, 0.5859, 0.375, 0.5859, 0.3004, 0.6054, 0.3004, 0.6054, 0.3125, 0.5859, 0.3125, 0.5859, 0.875, 0.6054, 0.875, 0.6054, 0.9375, 0.5859, 0.9375, 0.5859, 0.8125, 0.6054, 0.8125, 0.6054, 0.875, 0.5859, 0.875, 0.5859, 0.8002, 0.6054, 0.8002, 0.6054, 0.8125, 0.5859, 0.8125, 0.5859, 0.9496, 0.6054, 0.9496, 0.6054, 1.0, 0.5859, 1.0, 0.5859, 0.4498, 0.6054, 0.4498, 0.6054, 0.5, 0.5859, 0.5, 0.5859, 0.125, 0.5859, 0.0625, 0.5859, 0.0625, 0.5859, 0.125, 0.6054, 0.9496, 0.625, 0.9496, 0.625, 1.0, 0.6054, 1.0, 0.6054, 0.8002, 0.625, 0.8002, 0.625, 0.8125, 0.6054, 0.8125, 0.6054, 0.8125, 0.625, 0.8125, 0.625, 0.875, 0.6054, 0.875, 0.6054, 0.875, 0.625, 0.875, 0.625, 0.9375, 0.6054, 0.9375, 0.6054, 0.75, 0.625, 0.75, 0.625, 0.8002, 0.6054, 0.8002, 0.6054, 0.9375, 0.625, 0.9375, 0.625, 0.9496, 0.6054, 0.9496, 0.625, 0.75, 0.6054, 0.75, 0.6054, 0.75, 0.625, 0.75, 0.75, 0.75, 0.8125, 0.75, 0.8125, 0.75, 0.75, 0.75, 0.6054, 0.75, 0.625, 0.75, 0.625, 0.75, 0.6054, 0.75, 0.625, 0.0, 0.6054, 0.0, 0.6054, 0.0, 0.625, 0.0, 0.8125, 0.75, 0.8246, 0.75, 0.8246, 0.75, 0.8125, 0.75, 0.6054, 1.0, 0.6054, 0.9496, 0.6054, 0.9496, 0.6054, 1.0, 0.625, 0.75, 0.6752, 0.75, 0.6752, 0.75, 0.625, 0.75, 0.6054, 0.8002, 0.6054, 0.75, 0.6054, 0.75, 0.6054, 0.8002, 0.625, 0.75, 0.625, 0.75, 0.625, 0.75, 0.625, 0.75, 0.8246, 0.75, 0.875, 0.75, 0.875, 0.75, 0.8246, 0.75, 0.6054, 0.1875, 0.625, 0.1875, 0.625, 0.25, 0.6054, 0.25, 0.6054, 0.0, 0.625, 0.0, 0.625, 0.0625, 0.6054, 0.0625, 0.6054, 0.0625, 0.625, 0.0625, 0.625, 0.125, 0.6054, 0.125, 0.6054, 0.125, 0.625, 0.125, 0.625, 0.1875, 0.6054, 0.1875, 0.5859, 0.125, 0.6054, 0.125, 0.6054, 0.1875, 0.5859, 0.1875, 0.5859, 0.0625, 0.6054, 0.0625, 0.6054, 0.125, 0.5859, 0.125, 0.5859, 0.0, 0.6054, 0.0, 0.6054, 0.0625, 0.5859, 0.0625, 0.5859, 0.1875, 0.6054, 0.1875, 0.6054, 0.25, 0.5859, 0.25, 0.5859, 1.0, 0.6054, 1.0, 0.6054, 1.0, 0.5859, 1.0, 0.875, 0.75, 0.875, 0.6875, 0.875, 0.6875, 0.875, 0.75, 0.6054, 0.25, 0.5859, 0.25, 0.5859, 0.25, 0.6054, 0.25, 0.875, 0.5625, 0.875, 0.5, 0.875, 0.5, 0.875, 0.5625, 0.4442, 0.625, 0.5662, 0.625, 0.5662, 0.6822, 0.4442, 0.6822, 0.5662, 0.6822, 0.4442, 0.6822, 0.4442, 0.6822, 0.5662, 0.6822, 0.4442, 0.6822, 0.4442, 0.625, 0.4442, 0.625, 0.4442, 0.6822, 0.4442, 0.625, 0.5662, 0.625, 0.5662, 0.625, 0.4442, 0.625, 0.375, 0.625, 0.39, 0.625, 0.39, 0.6875, 0.375, 0.6875, 0.375, 0.5625, 0.39, 0.5625, 0.39, 0.625, 0.375, 0.625, 0.375, 0.5, 0.39, 0.5, 0.39, 0.5625, 0.375, 0.5625, 0.375, 0.125, 0.39, 0.125, 0.39, 0.1875, 0.375, 0.1875, 0.375, 0.0625, 0.39, 0.0625, 0.39, 0.125, 0.375, 0.125, 0.375, 0.0, 0.39, 0.0, 0.39, 0.0625, 0.375, 0.0625, 0.375, 0.1875, 0.39, 0.1875, 0.39, 0.25, 0.375, 0.25, 0.375, 0.4498, 0.39, 0.4498, 0.39, 0.5, 0.375, 0.5, 0.375, 0.6875, 0.39, 0.6875, 0.39, 0.75, 0.375, 0.75, 0.39, 0.9375, 0.39, 0.9496, 0.39, 0.9496, 0.39, 0.9375, 0.39, 0.8125, 0.39, 0.875, 0.39, 0.875, 0.39, 0.8125, 0.125, 0.75, 0.1754, 0.75, 0.1754, 0.75, 0.125, 0.75, 0.1754, 0.75, 0.1875, 0.75, 0.1875, 0.75, 0.1754, 0.75, 0.375, 0.3004, 0.39, 0.3004, 0.39, 0.3125, 0.375, 0.3125, 0.375, 0.3125, 0.39, 0.3125, 0.39, 0.375, 0.375, 0.375, 0.375, 0.375, 0.39, 0.375, 0.39, 0.4375, 0.375, 0.4375, 0.3248, 0.75, 0.375, 0.75, 0.375, 0.75, 0.3248, 0.75, 0.375, 0.4375, 0.39, 0.4375, 0.39, 0.4498, 0.375, 0.4498, 0.375, 0.25, 0.39, 0.25, 0.39, 0.3004, 0.375, 0.3004, 0.39, 0.8002, 0.39, 0.8125, 0.39, 0.8125, 0.39, 0.8002, 0.375, 0.9496, 0.39, 0.9496, 0.39, 1.0, 0.375, 1.0, 0.375, 0.8002, 0.39, 0.8002, 0.39, 0.8125, 0.375, 0.8125, 0.375, 0.8125, 0.39, 0.8125, 0.39, 0.875, 0.375, 0.875, 0.375, 0.875, 0.39, 0.875, 0.39, 0.9375, 0.375, 0.9375, 0.375, 0.75, 0.39, 0.75, 0.39, 0.8002, 0.375, 0.8002, 0.375, 0.9375, 0.39, 0.9375, 0.39, 0.9496, 0.375, 0.9496, 0.1875, 0.75, 0.25, 0.75, 0.25, 0.75, 0.1875, 0.75, 0.39, 0.875, 0.39, 0.9375, 0.39, 0.9375, 0.39, 0.875, 0.25, 0.75, 0.3125, 0.75, 0.3125, 0.75, 0.25, 0.75, 0.3125, 0.75, 0.3248, 0.75, 0.3248, 0.75, 0.3125, 0.75, 0.39, 0.0, 0.375, 0.0, 0.375, 0.0, 0.39, 0.0, 0.39, 0.75, 0.39, 0.8002, 0.39, 0.8002, 0.39, 0.75, 0.39, 0.9496, 0.39, 1.0, 0.39, 1.0, 0.39, 0.9496, 0.375, 0.75, 0.39, 0.75, 0.39, 0.75, 0.375, 0.75, 0.625, 0.0, 0.6054, 0.0, 0.6054, 0.0, 0.625, 0.0, 0.6054, 1.0, 0.6054, 1.0, 0.6054, 1.0, 0.6054, 1.0, 0.6054, 1.0, 0.625, 1.0, 0.625, 1.0, 0.6054, 1.0, 0.875, 0.75, 0.875, 0.75, 0.875, 0.75, 0.875, 0.75])
me_cube_002.update()

# ---- objects
ob_cinta = bpy.data.objects.new('cinta', me_cube_001)
ob_engranes = bpy.data.objects.new('engranes', me_cylinder_001)
ob_maquina = bpy.data.objects.new('maquina', me_cube_002)

# ---- transforms, parenting, visibility, modifiers, constraints
ob_cinta.location = (0.0, 0.0, 0.0)
ob_cinta.scale = (1.0, 4.362, 0.491)
ob_engranes.location = (0.0, 3.281, 0.0)
ob_engranes.rotation_euler = (1.571, -3.142, 1.571)
ob_engranes.scale = (0.2924, 0.2924, 0.9368)
_m = ob_engranes.modifiers.new('Array', 'ARRAY')
_m.count = 6
_m.relative_offset_displace = (2.1, 0.0, 0.0)
ob_maquina.location = (0.0, -8.847, 1.629)
ob_maquina.scale = (3.402, -5.271, 3.586)

# ---- collection membership
col_collection.objects.link(ob_cinta)
col_collection.objects.link(ob_engranes)
col_collection.objects.link(ob_maquina)

# ---- scene / render settings (as saved in the file)
scene.frame_start = 1; scene.frame_end = 250; scene.frame_set(1)
scene.render.engine = 'BLENDER_EEVEE_NEXT'
scene.cycles.sampling_pattern = 'TABULATED_SOBOL'
scene.cycles.use_light_tree = False
scene.view_settings.view_transform = 'Filmic'
bpy.context.view_layer.update()

# ---- added for rendering (the .blend has no active camera and no usable light): camera, sun
cam_auto = bpy.data.cameras.new('AutoCamera')
cam_auto.lens = 50.0
cam_auto.sensor_width = 36.0
cam_auto.clip_end = 1000.0
ob_auto_camera = bpy.data.objects.new('AutoCamera', cam_auto)
scene.collection.objects.link(ob_auto_camera)
ob_auto_camera.location = (19.8335, -28.6789, 17.1568)
ob_auto_camera.rotation_euler = (1.09748, -7.21219e-08, 0.694738)
scene.camera = ob_auto_camera
light_auto_sun = bpy.data.lights.new('AutoSun', 'SUN')
light_auto_sun.energy = 3.0
light_auto_sun.angle = 0.0523599
ob_auto_sun = bpy.data.objects.new('AutoSun', light_auto_sun)
scene.collection.objects.link(ob_auto_sun)
ob_auto_sun.rotation_euler = (0.872665, 0.174533, 0.523599)
bpy.context.view_layer.update()
